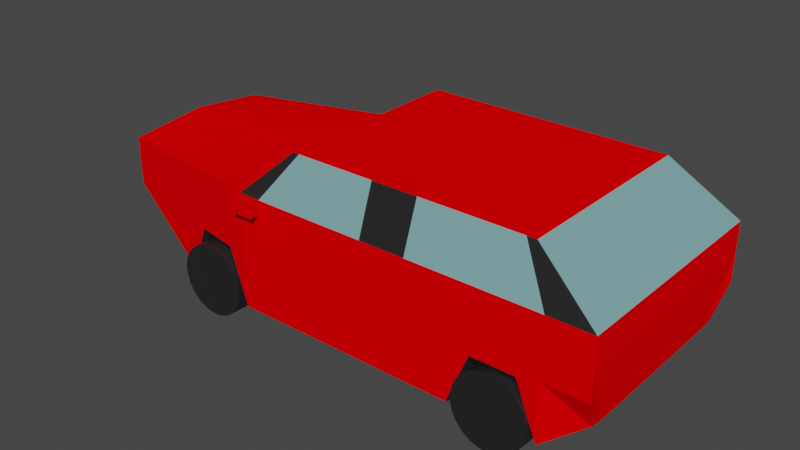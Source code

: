 # Source: car.blend  (saved by Blender 3.1.7; exported with 4.5.12 LTS)
import bpy
from mathutils import Matrix  # noqa: F401  (used for matrix-valued properties, if any)

bpy.ops.wm.read_factory_settings(use_empty=True)
scene = bpy.context.scene
scene.name = 'Scene'

# ---- collections
col_collection = bpy.data.collections.new('Collection'); scene.collection.children.link(col_collection)

# ---- materials (node trees are filled in below, after node groups)
mat_x = bpy.data.materials.new('マテリアル')
mat_x.use_transparent_shadow = False
mat_x.diffuse_color = (1.0, 0.0, 0.001493, 1.0)
mat_x.roughness = 0.2463
mat_x.metallic = 1.0
mat_001 = bpy.data.materials.new('マテリアル.001')
mat_001.use_transparent_shadow = False
mat_002 = bpy.data.materials.new('マテリアル.002')
mat_002.use_transparent_shadow = False
mat_003 = bpy.data.materials.new('マテリアル.003')
mat_003.use_transparent_shadow = False

# ---- material node trees
mat_001.use_nodes = True; mat_001.node_tree.nodes.clear()
_N = mat_001.node_tree.nodes; _L = mat_001.node_tree.links
n0 = _N.new('ShaderNodeBsdfPrincipled'); n0.name = 'Principled BSDF'; n0.location = (10, 300)
n0.distribution = 'GGX'
n0.inputs[0].default_value = (0.01718, 0.01611, 0.01695, 1.0)
n0.inputs[3].default_value = 1.45
n0.inputs[27].default_value = (0.0, 0.0, 0.0, 1.0)
n0.inputs[28].default_value = 1.0
n1 = _N.new('ShaderNodeOutputMaterial'); n1.name = 'Material Output'; n1.location = (300, 300)
_L.new(n0.outputs[0], n1.inputs[0])
n1.is_active_output = True
mat_002.use_nodes = True; mat_002.node_tree.nodes.clear()
_N = mat_002.node_tree.nodes; _L = mat_002.node_tree.links
n0 = _N.new('ShaderNodeBsdfPrincipled'); n0.name = 'Principled BSDF'; n0.location = (10, 300)
n0.distribution = 'GGX'
n0.subsurface_method = 'RANDOM_WALK_SKIN'
n0.inputs[0].default_value = (0.3914, 0.7725, 0.8, 1.0)
n0.inputs[1].default_value = 0.5
n0.inputs[2].default_value = 0.0
n0.inputs[3].default_value = 1.45
n0.inputs[27].default_value = (0.0, 0.0, 0.0, 1.0)
n0.inputs[28].default_value = 1.0
n1 = _N.new('ShaderNodeOutputMaterial'); n1.name = 'Material Output'; n1.location = (300, 300)
_L.new(n0.outputs[0], n1.inputs[0])
n1.is_active_output = True
mat_003.use_nodes = True; mat_003.node_tree.nodes.clear()
_N = mat_003.node_tree.nodes; _L = mat_003.node_tree.links
n0 = _N.new('ShaderNodeBsdfPrincipled'); n0.name = 'Principled BSDF'; n0.location = (10, 300)
n0.distribution = 'GGX'
n0.subsurface_method = 'RANDOM_WALK_SKIN'
n0.inputs[1].default_value = 1.0
n0.inputs[2].default_value = 0.0
n0.inputs[3].default_value = 1.45
n0.inputs[27].default_value = (0.0, 0.0, 0.0, 1.0)
n0.inputs[28].default_value = 1.0
n1 = _N.new('ShaderNodeOutputMaterial'); n1.name = 'Material Output'; n1.location = (300, 300)
_L.new(n0.outputs[0], n1.inputs[0])
n1.is_active_output = True

# ---- world
world_world = bpy.data.worlds.new('World'); scene.world = world_world
world_world.use_nodes = True; world_world.node_tree.nodes.clear()
_N = world_world.node_tree.nodes; _L = world_world.node_tree.links
n0 = _N.new('ShaderNodeOutputWorld'); n0.name = 'World Output'; n0.location = (300, 300)
n1 = _N.new('ShaderNodeBackground'); n1.name = 'Background'; n1.location = (10, 300)
n1.inputs[0].default_value = (0.05088, 0.05088, 0.05088, 1.0)
_L.new(n1.outputs[0], n0.inputs[0])
n0.is_active_output = True
world_world.color = (0.05088, 0.05088, 0.05088)
world_world.use_sun_shadow = False
world_world.sun_shadow_jitter_overblur = 0.0

# ---- meshes
me_x = bpy.data.meshes.new('立方体')
me_x.from_pydata([(-0.8656, -0.3965, -0.4333), (-1.0, -0.3965, 0.8539), (-0.9522, 1.043, -0.2648), (-1.0, 1.0, 1.0), (1.0, -1.0, -1.0), (1.0, -1.0, 1.0), (1.0, 1.0, -1.0), (-1.0, -0.3965, 0.0), (0.0, 1.0, -1.0), (0.0, 1.0, 1.0), (0.0, -1.0, -1.0), (0.0, -1.0, 1.0), (0.2799, 1.0, 1.819), (1.0, 1.0, 1.819), (1.0, -0.7143, 1.819), (0.2799, -0.7143, 1.819), (1.941, 1.0, 1.0), (1.905, 1.0, -0.5969), (1.905, -0.7032, -0.5651), (1.941, -1.0, 1.0), (1.598, 1.0, 1.819), (1.598, -0.7143, 1.819), (-1.0, 2.329, 0.8539), (-0.8656, 2.346, -0.4333), (0.0, 2.958, -1.0), (0.0, 2.958, 1.0), (1.0, 2.958, 1.0), (1.0, 2.958, -1.0), (1.941, 2.958, 1.0), (0.2799, 2.677, 1.819), (1.0, 2.677, 1.819), (1.905, 2.661, -0.5651), (1.598, 2.677, 1.819), (-1.0, 1.0, 0.0), (1.0, -1.0, 0.0), (0.0, -1.0, 0.0), (1.941, -1.0, 0.0), (-1.0, 2.346, 0.0), (1.0, 2.958, 0.0), (0.0, 2.958, 0.0), (1.941, 2.958, 0.0), (-1.0, -0.3965, 0.4606), (-1.0, 1.0, 0.5), (1.0, -1.0, 0.5), (0.0, -1.0, 0.5), (1.941, 1.0, 0.5), (1.941, -1.0, 0.5), (-1.0, 2.346, 0.4606), (1.0, 2.958, 0.5), (0.0, 2.958, 0.5), (1.941, 2.958, 0.5), (1.471, 2.958, 1.0), (1.471, 2.958, 0.0), (1.471, 2.677, 1.819), (1.471, -0.7143, 1.819), (1.471, -1.0, 1.0), (1.471, 2.958, -0.08909), (1.471, -0.995, -0.08714), (1.471, 1.0, 1.819), (1.471, 1.0, -1.0), (0.5, -1.0, -1.0), (0.5, 1.0, -1.0), (0.5, -1.0, 1.0), (0.5, 1.0, 1.819), (0.5, -0.7143, 1.819), (0.5, 2.958, 1.0), (0.5, 2.958, -1.0), (0.5, 2.677, 1.819), (0.5, 2.958, 0.0), (0.5, -1.0, 0.0), (0.5, 2.958, 0.5), (0.5, -1.0, 0.5), (0.25, 1.0, -1.0), (0.25, -1.0, 1.0), (0.3707, -0.7143, 1.819), (0.25, 2.958, -0.9956), (0.25, -1.0, 0.0), (0.25, -1.0, 0.5), (0.2507, -0.999, -1.002), (0.3707, 1.0, 1.819), (0.25, 2.958, 1.0), (0.3707, 2.677, 1.819), (0.25, 2.958, 0.0), (0.25, 2.958, 0.5), (0.125, 1.0, -1.0), (0.125, -1.0, 1.0), (0.3155, -0.7143, 1.819), (0.125, 2.958, -0.9956), (0.125, -1.0, 0.0), (0.125, -1.0, 0.5), (0.1251, -1.003, -1.0), (0.3155, 1.0, 1.819), (0.125, 2.958, 1.0), (0.3155, 2.677, 1.819), (0.125, 2.958, 0.0), (0.125, 2.958, 0.5), (-1.0, -0.3965, 0.7106), (-1.0, 1.0, 0.75), (1.0, -1.0, 0.75), (0.0, -1.0, 0.75), (1.941, 1.0, 0.75), (1.941, -1.0, 0.75), (-1.0, 2.346, 0.7106), (1.0, 2.958, 0.75), (0.0, 2.958, 0.75), (1.941, 2.958, 0.75), (0.5, 2.958, 0.75), (0.5, -1.0, 0.75), (0.25, 2.958, 0.75), (0.25, -1.0, 0.75), (0.125, 2.958, 0.75), (0.125, -1.0, 0.75), (0.125, -1.193, 1.0), (0.0, -1.193, 1.0), (0.0, -1.193, 0.75), (0.125, -1.193, 0.75), (0.0, 3.132, 1.0), (0.125, 3.132, 1.0), (0.0, 3.132, 0.75), (0.125, 3.132, 0.75), (1.471, -1.0, 0.0), (1.471, -1.0, 0.5), (1.471, 2.958, 0.5), (1.471, -1.0, 0.75), (1.471, 2.958, 0.75), (1.547, 1.0, 1.819), (1.706, -1.0, -1.0), (1.706, 2.958, 1.0), (1.547, 2.677, 1.819), (1.706, 2.958, 0.0), (1.706, -1.0, 0.0), (1.706, 1.0, -1.0), (1.547, -0.7143, 1.819), (1.706, -1.0, 0.5), (1.706, 2.958, 0.5), (1.706, 2.958, -1.0), (1.706, -1.0, 1.0), (1.706, -1.0, 0.75), (1.706, 2.958, 0.75), (1.235, 2.958, 0.0), (1.235, 1.0, -1.0), (1.235, -1.0, 1.0), (1.235, -0.7143, 1.819), (1.235, 2.958, -1.0), (1.235, 2.958, 0.75), (1.235, 2.958, 0.5), (1.235, 2.677, 1.819), (1.235, -1.0, 0.5), (1.235, -1.0, 0.0), (1.235, -1.0, -1.0), (1.235, 1.0, 1.819), (1.235, 2.958, 1.0), (1.235, -1.0, 0.75), (1.618, 2.622, -0.3675), (1.618, 3.013, -0.3676), (1.588, 2.622, -0.2881), (1.588, 3.013, -0.2882), (1.554, 2.622, -0.2291), (1.554, 3.013, -0.2292), (1.517, 2.622, -0.1927), (1.517, 3.013, -0.1929), (1.478, 2.622, -0.1805), (1.478, 3.013, -0.1806), (1.643, 3.013, -0.4644), (1.643, 2.622, -0.4643), (1.661, 3.013, -0.5749), (1.661, 2.622, -0.5747), (1.672, 3.013, -0.6947), (1.672, 2.622, -0.6946), (1.676, 3.013, -0.8193), (1.676, 2.622, -0.8192), (1.672, 3.013, -0.9439), (1.672, 2.622, -0.9438), (1.661, 3.013, -1.064), (1.661, 2.622, -1.064), (1.643, 3.013, -1.174), (1.643, 2.622, -1.174), (1.618, 3.013, -1.271), (1.618, 2.622, -1.271), (1.588, 3.013, -1.35), (1.588, 2.622, -1.35), (1.554, 3.013, -1.409), (1.554, 2.622, -1.409), (1.517, 3.013, -1.446), (1.517, 2.622, -1.446), (1.478, 3.013, -1.458), (1.478, 2.622, -1.458), (1.44, 3.013, -1.446), (1.44, 2.622, -1.446), (1.403, 3.013, -1.409), (1.403, 2.622, -1.409), (1.369, 3.013, -1.35), (1.369, 2.622, -1.35), (1.339, 3.013, -1.271), (1.339, 2.622, -1.271), (1.314, 3.013, -1.174), (1.314, 2.622, -1.174), (1.296, 3.013, -1.064), (1.296, 2.622, -1.064), (1.285, 3.013, -0.9439), (1.285, 2.622, -0.9438), (1.281, 3.013, -0.8193), (1.281, 2.622, -0.8192), (1.285, 3.013, -0.6947), (1.285, 2.622, -0.6946), (1.296, 3.013, -0.5749), (1.296, 2.622, -0.5747), (1.314, 3.013, -0.4644), (1.314, 2.622, -0.4643), (1.339, 3.013, -0.3676), (1.339, 2.622, -0.3675), (1.369, 3.013, -0.2882), (1.369, 2.622, -0.2881), (1.403, 3.013, -0.2292), (1.403, 2.622, -0.2291), (1.44, 3.013, -0.1929), (1.44, 2.622, -0.1927), (-0.9522, 0.3445, -0.2648), (-1.0, 0.3018, 0.9269), (1.0, 0.0, -1.0), (0.0, 0.0, 1.0), (0.0, 0.0, -1.0), (1.0, 0.1429, 1.819), (0.2799, 0.1429, 1.819), (1.905, 0.0, -0.5969), (1.941, 0.0, 1.0), (1.598, 0.1429, 1.819), (-1.0, 0.3018, 0.0), (1.941, 0.0, 0.5), (-1.0, 0.3018, 0.4803), (0.5, 0.1429, 1.819), (0.5, 0.0, -1.0), (0.25, 0.0, -1.0), (0.3707, 0.1429, 1.819), (0.125, 0.0, -1.0), (0.3155, 0.1429, 1.819), (1.941, 0.0, 0.75), (-1.0, 0.3018, 0.7303), (1.471, 0.1429, 1.819), (1.471, 0.0, -1.0), (1.547, 0.1429, 1.819), (1.706, 0.0, -1.0), (1.235, 0.0, -1.0), (1.235, 0.1429, 1.819), (0.0, 1.979, 1.0), (0.2799, 1.838, 1.819), (1.0, 1.838, 1.819), (-0.9522, 1.716, -0.2648), (-1.0, 1.665, 0.9269), (0.0, 1.979, -1.0), (1.905, 1.979, -0.5969), (1.941, 1.979, 1.0), (1.0, 1.979, -1.0), (1.598, 1.838, 1.819), (-1.0, 1.673, 0.0), (1.941, 1.979, 0.5), (-1.0, 1.673, 0.4803), (0.5, 1.979, -1.0), (0.5, 1.838, 1.819), (0.3707, 1.838, 1.819), (0.25, 1.979, -1.0), (0.3155, 1.838, 1.819), (0.125, 1.979, -1.0), (1.941, 1.979, 0.75), (-1.0, 1.673, 0.7303), (1.471, 1.838, 1.819), (1.471, 1.979, -1.0), (1.706, 1.979, -1.0), (1.547, 1.838, 1.819), (1.235, 1.838, 1.819), (1.235, 1.979, -1.0), (-0.9522, -0.004583, -0.2648), (0.0, -0.5, 1.0), (0.0, -0.5, -1.0), (1.0, -0.2857, 1.819), (0.2799, -0.2857, 1.819), (1.941, -0.5, 1.0), (1.598, -0.2857, 1.819), (1.941, -0.5, 0.5), (0.5, -0.2857, 1.819), (0.5, -0.5, -1.0), (0.251, -0.5, -1.0), (0.3707, -0.2857, 1.819), (0.125, -0.5, -1.0), (0.3155, -0.2857, 1.819), (1.941, -0.5, 0.75), (1.471, -0.5, -1.0), (1.706, -0.5, -1.0), (1.235, -0.5, -1.0), (-1.0, -0.04736, 0.8904), (1.0, -0.5, -1.0), (1.905, -0.5, -0.5969), (-1.0, -0.04736, 0.0), (-1.0, -0.04736, 0.4704), (-1.0, -0.04736, 0.7204), (1.471, -0.2857, 1.819), (1.547, -0.2857, 1.819), (1.235, -0.2857, 1.819), (1.0, 2.258, 1.819), (-1.0, 1.997, 0.8904), (1.905, 2.468, -0.5969), (1.0, 2.468, -1.0), (1.598, 2.258, 1.819), (-1.0, 2.009, 0.0), (1.941, 2.468, 0.5), (-1.0, 2.009, 0.4704), (0.5, 2.468, -1.0), (0.5, 2.258, 1.819), (0.3707, 2.258, 1.819), (0.25, 2.468, -1.0), (0.3155, 2.258, 1.819), (0.125, 2.468, -1.0), (1.941, 2.468, 0.75), (-1.0, 2.009, 0.7204), (1.471, 2.258, 1.819), (1.471, 2.468, -1.0), (1.706, 2.468, -1.0), (1.547, 2.258, 1.819), (1.235, 2.258, 1.819), (1.235, 2.468, -1.0), (0.0, 2.468, 1.0), (0.2799, 2.258, 1.819), (-0.9522, 2.052, -0.2648), (0.0, 2.468, -1.0), (1.941, 2.468, 1.0), (1.471, -0.6716, -0.1948), (1.471, -1.056, -0.1784), (1.51, -0.6716, -0.2071), (1.51, -1.056, -0.1907), (1.546, -0.6717, -0.2435), (1.546, -1.056, -0.2271), (1.58, -0.672, -0.3026), (1.58, -1.056, -0.2862), (1.61, -0.6723, -0.3821), (1.61, -1.057, -0.3657), (1.635, -0.6727, -0.479), (1.635, -1.057, -0.4626), (1.653, -0.6731, -0.5896), (1.653, -1.058, -0.5731), (1.664, -0.6735, -0.7096), (1.664, -1.058, -0.6931), (1.668, -0.674, -0.8343), (1.668, -1.059, -0.8179), (1.664, -0.6745, -0.9591), (1.664, -1.059, -0.9426), (1.653, -0.675, -1.079), (1.653, -1.059, -1.063), (1.635, -0.6754, -1.19), (1.635, -1.06, -1.173), (1.61, -0.6758, -1.287), (1.61, -1.06, -1.27), (1.58, -0.6761, -1.366), (1.58, -1.061, -1.35), (1.546, -0.6763, -1.425), (1.546, -1.061, -1.409), (1.51, -0.6765, -1.462), (1.51, -1.061, -1.445), (1.471, -0.6765, -1.474), (1.471, -1.061, -1.457), (1.433, -0.6765, -1.462), (1.433, -1.061, -1.445), (1.396, -0.6763, -1.425), (1.396, -1.061, -1.409), (1.362, -0.6761, -1.366), (1.362, -1.061, -1.35), (1.333, -0.6758, -1.287), (1.333, -1.06, -1.27), (1.308, -0.6754, -1.19), (1.308, -1.06, -1.173), (1.29, -0.675, -1.079), (1.29, -1.059, -1.063), (1.279, -0.6745, -0.9591), (1.279, -1.059, -0.9426), (1.275, -0.674, -0.8343), (1.275, -1.059, -0.8179), (1.279, -0.6735, -0.7096), (1.279, -1.058, -0.6931), (1.29, -0.6731, -0.5896), (1.29, -1.058, -0.5731), (1.308, -0.6727, -0.479), (1.308, -1.057, -0.4626), (1.333, -0.6723, -0.3821), (1.333, -1.057, -0.3657), (1.362, -0.672, -0.3026), (1.362, -1.056, -0.2862), (1.396, -0.6717, -0.2435), (1.396, -1.056, -0.2271), (1.433, -0.6716, -0.2071), (1.433, -1.056, -0.1907), (-0.4443, 3.016, -0.8174), (-0.4445, 2.623, -0.8135), (-0.4405, 3.016, -0.6943), (-0.4408, 2.623, -0.6904), (-0.4294, 3.016, -0.576), (-0.4296, 2.623, -0.572), (-0.4113, 3.016, -0.4669), (-0.4115, 2.623, -0.4629), (-0.3869, 3.016, -0.3713), (-0.3872, 2.623, -0.3673), (-0.3572, 3.016, -0.2928), (-0.3575, 2.623, -0.2889), (-0.3234, 3.016, -0.2345), (-0.3236, 2.623, -0.2306), (-0.2866, 3.016, -0.1986), (-0.2869, 2.622, -0.1947), (-0.2484, 3.016, -0.1865), (-0.2487, 2.622, -0.1825), (-0.2102, 3.015, -0.1986), (-0.2105, 2.622, -0.1947), (-0.1735, 3.015, -0.2345), (-0.1737, 2.622, -0.2306), (-0.1396, 3.015, -0.2928), (-0.1399, 2.621, -0.2889), (-0.11, 3.014, -0.3713), (-0.1102, 2.621, -0.3673), (-0.08562, 3.014, -0.4669), (-0.08586, 2.621, -0.4629), (-0.06752, 3.014, -0.576), (-0.06776, 2.621, -0.572), (-0.05638, 3.014, -0.6943), (-0.05662, 2.62, -0.6904), (-0.05261, 3.014, -0.8174), (-0.05286, 2.62, -0.8135), (-0.05638, 3.013, -0.9405), (-0.05662, 2.62, -0.9365), (-0.06752, 3.013, -1.059), (-0.06777, 2.62, -1.055), (-0.08562, 3.013, -1.168), (-0.08586, 2.62, -1.164), (-0.11, 3.014, -1.264), (-0.1102, 2.62, -1.26), (-0.1396, 3.014, -1.342), (-0.1399, 2.62, -1.338), (-0.1735, 3.014, -1.4), (-0.1737, 2.621, -1.396), (-0.2102, 3.014, -1.436), (-0.2105, 2.621, -1.432), (-0.2484, 3.014, -1.448), (-0.2487, 2.621, -1.444), (-0.2866, 3.015, -1.436), (-0.2869, 2.621, -1.432), (-0.3234, 3.015, -1.4), (-0.3236, 2.622, -1.396), (-0.3572, 3.015, -1.342), (-0.3575, 2.622, -1.338), (-0.3869, 3.015, -1.264), (-0.3872, 2.622, -1.26), (-0.4113, 3.016, -1.168), (-0.4115, 2.622, -1.164), (-0.4294, 3.016, -1.059), (-0.4296, 2.623, -1.055), (-0.4405, 3.016, -0.9405), (-0.4408, 2.623, -0.9365), (-0.2563, -0.6115, -0.204), (-0.2563, -1.005, -0.1947), (-0.2182, -0.6115, -0.2161), (-0.2182, -1.005, -0.2068), (-0.1815, -0.6116, -0.252), (-0.1815, -1.005, -0.2427), (-0.1477, -0.6118, -0.3103), (-0.1477, -1.005, -0.301), (-0.1181, -0.6119, -0.3888), (-0.1181, -1.006, -0.3794), (-0.0938, -0.6122, -0.4844), (-0.0938, -1.006, -0.4751), (-0.07574, -0.6124, -0.5935), (-0.07574, -1.006, -0.5841), (-0.06461, -0.6127, -0.7118), (-0.06461, -1.006, -0.7025), (-0.06086, -0.613, -0.8349), (-0.06086, -1.007, -0.8256), (-0.06461, -0.6132, -0.958), (-0.06461, -1.007, -0.9486), (-0.07574, -0.6135, -1.076), (-0.07574, -1.007, -1.067), (-0.0938, -0.6138, -1.185), (-0.0938, -1.007, -1.176), (-0.1181, -0.614, -1.281), (-0.1181, -1.008, -1.272), (-0.1477, -0.6142, -1.359), (-0.1477, -1.008, -1.35), (-0.1815, -0.6143, -1.418), (-0.1815, -1.008, -1.408), (-0.2182, -0.6144, -1.454), (-0.2182, -1.008, -1.444), (-0.2563, -0.6144, -1.466), (-0.2563, -1.008, -1.456), (-0.2945, -0.6144, -1.454), (-0.2945, -1.008, -1.444), (-0.3311, -0.6143, -1.418), (-0.3311, -1.008, -1.408), (-0.3649, -0.6142, -1.359), (-0.3649, -1.008, -1.35), (-0.3946, -0.614, -1.281), (-0.3946, -1.008, -1.272), (-0.4189, -0.6138, -1.185), (-0.4189, -1.007, -1.176), (-0.4369, -0.6135, -1.076), (-0.4369, -1.007, -1.067), (-0.4481, -0.6132, -0.958), (-0.4481, -1.007, -0.9486), (-0.4518, -0.613, -0.8349), (-0.4518, -1.007, -0.8256), (-0.4481, -0.6127, -0.7118), (-0.4481, -1.006, -0.7025), (-0.4369, -0.6124, -0.5935), (-0.4369, -1.006, -0.5841), (-0.4189, -0.6122, -0.4844), (-0.4189, -1.006, -0.4751), (-0.3946, -0.6119, -0.3888), (-0.3946, -1.006, -0.3794), (-0.3649, -0.6118, -0.3103), (-0.3649, -1.005, -0.301), (-0.3311, -0.6116, -0.252), (-0.3311, -1.005, -0.2427), (-0.2945, -0.6115, -0.2161), (-0.2945, -1.005, -0.2068), (1.588, 1.0, -1.0), (1.511, -0.7143, 1.819), (1.588, 2.958, -0.08909), (1.588, -1.0, 1.0), (1.511, 1.0, 1.819), (1.588, -0.995, -0.08714), (1.588, 2.958, 1.0), (1.511, 2.677, 1.819), (1.588, 2.958, 0.0), (1.588, -1.0, 0.0), (1.588, -1.0, 0.5), (1.588, 2.958, 0.5), (1.588, -1.0, 0.75), (1.588, 2.958, 0.75), (1.588, 0.0, -1.0), (1.511, 0.1429, 1.819), (1.511, 1.838, 1.819), (1.588, 1.979, -1.0), (1.588, -0.5, -1.0), (1.511, -0.2857, 1.819), (1.511, 2.258, 1.819), (1.588, 2.468, -1.0), (1.353, 2.958, 0.0), (1.353, 2.958, 0.75), (1.353, 2.958, 0.5), (1.353, 2.677, 1.819), (1.353, -1.0, 0.5), (1.353, -1.0, 0.0), (1.353, -0.995, -0.08714), (1.353, 1.0, 1.819), (1.353, 2.958, 1.0), (1.353, -1.0, 0.75), (1.353, 1.0, -1.0), (1.353, -1.0, 1.0), (1.353, -0.7143, 1.819), (1.353, 2.958, -0.08909), (1.353, 0.0, -1.0), (1.353, 0.1429, 1.819), (1.353, 1.979, -1.0), (1.353, 1.838, 1.819), (1.353, -0.5, -1.0), (1.353, -0.2857, 1.819), (1.353, 2.468, -1.0), (1.353, 2.258, 1.819), (0.75, -1.0, -1.0), (0.75, 1.0, 1.819), (0.75, 2.958, 1.0), (0.75, 2.677, 1.819), (0.75, 2.958, 0.0), (0.75, 2.958, 0.5), (0.75, 1.0, -1.0), (0.75, -1.0, 1.0), (0.75, -0.7143, 1.819), (0.75, 2.958, -1.0), (0.75, -1.0, 0.0), (0.75, -1.0, 0.5), (0.75, -1.0, 0.75), (0.75, 2.958, 0.75), (0.75, 0.1429, 1.819), (0.75, 0.0, -1.0), (0.75, 1.979, -1.0), (0.75, 1.838, 1.819), (0.75, -0.2857, 1.819), (0.75, -0.5, -1.0), (0.75, 2.468, -1.0), (0.75, 2.258, 1.819), (0.3754, -0.9956, -1.002), (0.4353, 1.0, 1.819), (0.375, 2.958, 1.0), (0.4353, 2.677, 1.819), (0.375, 2.958, 0.0), (0.375, 2.958, 0.5), (0.375, 1.0, -1.0), (0.375, -1.0, 1.0), (0.4353, -0.7143, 1.819), (0.375, 2.958, -0.9956), (0.375, -1.0, 0.0), (0.375, -1.0, 0.5), (0.375, -1.0, 0.75), (0.375, 2.958, 0.75), (0.4353, 0.1429, 1.819), (0.375, 0.0, -1.0), (0.375, 1.979, -1.0), (0.4353, 1.838, 1.819), (0.4353, -0.2857, 1.819), (0.3739, -0.5, -1.0), (0.375, 2.468, -1.0), (0.4353, 2.258, 1.819), (-0.5, 1.0, -1.0), (-0.5, -0.6982, 0.9269), (-0.5, 1.0, 1.0), (-0.5, -0.6982, -1.0), (-0.5, 2.652, -1.0), (-0.5, 2.643, 0.9269), (-0.5, 2.652, 0.0), (-0.5, -0.6982, 0.0), (-0.5, 2.652, 0.4803), (-0.5, -0.6982, 0.4803), (-0.5, 2.652, 0.7303), (-0.5, -0.6982, 0.7303), (-0.5, 0.1509, -1.0), (-0.5, 0.1509, 0.9635), (-0.5, 1.822, 0.9635), (-0.5, 1.826, -1.0), (-0.5, -0.2737, -1.0), (-0.5, -0.2737, 0.9452), (-0.5, 2.233, 0.9452), (-0.5, 2.239, -1.0), (-0.25, 1.0, 1.0), (-0.25, -0.8491, -0.09121), (-0.25, 2.801, 0.9635), (-0.25, 2.805, 0.0), (-0.25, 2.805, 0.4901), (-0.25, 2.805, 0.7401), (-0.25, 0.07544, 0.9817), (-0.25, 1.902, -1.0), (-0.25, -0.3868, 0.9726), (-0.25, 2.354, -1.0), (-0.25, 1.0, -1.0), (-0.25, -0.8491, 0.9635), (-0.25, 2.805, -0.09121), (-0.25, -0.8491, 0.0), (-0.25, -0.8491, 0.4901), (-0.25, -0.8491, 0.7401), (-0.25, 0.07544, -1.0), (-0.25, 1.9, 0.9817), (-0.25, -0.3868, -1.0), (-0.25, 2.35, 0.9726), (-0.125, 1.0, 1.0), (-0.125, -0.9246, -0.09121), (-0.125, 2.879, 0.9817), (-0.125, 2.881, 0.0), (-0.125, 2.881, 0.4951), (-0.125, 2.881, 0.7451), (-0.125, 0.03772, 0.9909), (-0.125, 1.941, -1.0), (-0.125, -0.4434, 0.9863), (-0.125, 2.411, -1.0), (-0.125, 1.0, -1.0), (-0.125, -0.9246, 0.9817), (-0.125, 2.881, -0.09121), (-0.125, -0.9246, 0.0), (-0.125, -0.9246, 0.4951), (-0.125, -0.9246, 0.7451), (-0.125, 0.03772, -1.0), (-0.125, 1.94, 0.9909), (-0.125, -0.4434, -1.0), (-0.125, 2.409, 0.9863), (-0.375, 1.0, -1.0), (-0.375, -0.7737, 0.9452), (-0.375, 2.728, -0.09121), (-0.375, -0.7737, 0.0), (-0.375, -0.7737, 0.4852), (-0.375, -0.7737, 0.7352), (-0.375, 0.1132, -1.0), (-0.375, 1.861, 0.9726), (-0.375, -0.3303, -1.0), (-0.375, 2.292, 0.9589), (-0.375, 1.0, 1.0), (-0.375, -0.7737, -0.09121), (-0.375, 2.722, 0.9452), (-0.375, 2.728, 0.0), (-0.375, 2.728, 0.4852), (-0.375, 2.728, 0.7352), (-0.375, 0.1132, 0.9726), (-0.375, 1.864, -1.0), (-0.375, -0.3303, 0.9589), (-0.375, 2.296, -1.0)], [], [(237, 218, 3, 97), (547, 542, 53, 51), (624, 322, 23, 609), (616, 606, 1, 96), (580, 290, 4, 561), (622, 289, 1, 606), (320, 321, 29, 25), (663, 273, 10, 646), (111, 85, 112, 115), (582, 298, 30, 564), (284, 275, 15, 86), (568, 5, 14, 569), (313, 299, 22, 102), (272, 11, 15, 275), (285, 276, 19, 101), (225, 16, 20, 226), (130, 126, 18, 36), (241, 131, 17, 224), (132, 136, 19, 21), (296, 132, 21, 277), (574, 563, 26, 103), (127, 128, 32, 28), (138, 127, 28, 105), (650, 647, 25, 104), (92, 25, 29, 93), (319, 301, 27, 143), (311, 323, 24, 87), (317, 302, 32, 128), (302, 324, 28, 32), (664, 320, 25, 647), (657, 648, 39, 24), (135, 129, 40, 31), (570, 565, 38, 27), (133, 130, 36, 46), (541, 540, 124, 122), (322, 303, 37, 23), (608, 612, 7, 0), (538, 315, 56, 519), (217, 227, 33, 2), (312, 304, 50, 105), (137, 133, 46, 101), (648, 649, 49, 39), (129, 134, 50, 40), (565, 566, 48, 38), (550, 548, 123, 55), (303, 305, 47, 37), (88, 89, 44, 35), (612, 614, 41, 7), (227, 229, 42, 33), (558, 551, 54, 295), (551, 550, 55, 54), (543, 544, 120, 121), (552, 539, 52, 56), (560, 314, 53, 542), (539, 541, 122, 52), (540, 547, 51, 124), (548, 543, 121, 123), (571, 572, 71, 69), (587, 588, 70, 68), (561, 571, 69, 60), (592, 587, 68, 66), (581, 306, 66, 570), (563, 65, 67, 564), (596, 585, 65, 106), (590, 62, 64, 591), (579, 279, 64, 569), (604, 307, 67, 586), (573, 568, 62, 107), (602, 280, 60, 583), (283, 281, 78, 90), (310, 308, 81, 93), (85, 73, 74, 86), (110, 92, 80, 108), (87, 94, 82, 75), (94, 95, 83, 82), (593, 594, 77, 76), (603, 309, 75, 592), (585, 80, 81, 586), (601, 282, 74, 591), (595, 590, 73, 109), (39, 49, 95, 94), (24, 39, 94, 87), (92, 110, 119, 117), (11, 85, 86, 15), (321, 310, 93, 29), (273, 283, 90, 10), (76, 77, 89, 88), (309, 311, 87, 75), (80, 92, 93, 81), (282, 284, 86, 74), (109, 73, 85, 111), (77, 109, 111, 89), (49, 104, 110, 95), (594, 595, 109, 77), (95, 110, 108, 83), (572, 573, 107, 71), (588, 596, 106, 70), (136, 137, 101, 19), (324, 312, 105, 28), (649, 650, 104, 49), (134, 138, 105, 50), (566, 574, 103, 48), (278, 285, 101, 46), (305, 313, 102, 47), (89, 111, 99, 44), (614, 616, 96, 41), (229, 237, 97, 42), (115, 112, 113, 114), (99, 111, 115, 114), (85, 11, 113, 112), (11, 99, 114, 113), (118, 116, 117, 119), (104, 25, 116, 118), (25, 92, 117, 116), (110, 104, 118, 119), (304, 300, 31, 40, 50), (553, 549, 59, 239), (544, 545, 57, 120), (528, 530, 138, 134), (520, 529, 137, 136), (525, 528, 134, 129), (529, 527, 133, 137), (300, 316, 135, 31), (527, 526, 130, 133), (519, 525, 129, 135), (537, 317, 128, 524), (530, 523, 127, 138), (523, 524, 128, 127), (536, 518, 132, 296), (518, 520, 136, 132), (531, 517, 131, 241), (526, 522, 126, 130), (34, 4, 149, 148), (219, 6, 140, 242), (98, 43, 147, 152), (103, 26, 151, 144), (38, 48, 145, 139), (298, 318, 146, 30), (27, 38, 139, 143), (43, 34, 148, 147), (14, 5, 141, 142), (274, 14, 142, 297), (5, 98, 152, 141), (48, 103, 144, 145), (559, 319, 143, 552), (26, 30, 146, 151), (162, 161, 159, 160), (160, 159, 157, 158), (158, 157, 155, 156), (156, 155, 153, 154), (154, 153, 164, 163), (163, 164, 166, 165), (165, 166, 168, 167), (167, 168, 170, 169), (169, 170, 172, 171), (171, 172, 174, 173), (173, 174, 176, 175), (175, 176, 178, 177), (177, 178, 180, 179), (179, 180, 182, 181), (181, 182, 184, 183), (183, 184, 186, 185), (185, 186, 188, 187), (187, 188, 190, 189), (189, 190, 192, 191), (191, 192, 194, 193), (193, 194, 196, 195), (195, 196, 198, 197), (197, 198, 200, 199), (199, 200, 202, 201), (201, 202, 204, 203), (203, 204, 206, 205), (205, 206, 208, 207), (207, 208, 210, 209), (209, 210, 212, 211), (211, 212, 214, 213), (162, 160, 158, 156, 154, 163, 165, 167, 169, 171, 173, 175, 177, 179, 181, 183, 185, 187, 189, 191, 193, 195, 197, 199, 201, 203, 205, 207, 209, 211, 213, 215), (213, 214, 216, 215), (215, 216, 161, 162), (159, 161, 216, 214, 212, 210, 208, 206, 204, 202, 200, 198, 196, 194, 192, 190, 188, 186, 184, 182, 180, 178, 176, 174, 172, 170, 168, 166, 164, 153, 155, 157), (593, 583, 60, 69), (13, 222, 243, 150), (290, 219, 242, 288), (535, 531, 241, 287), (521, 532, 240, 125), (557, 553, 239, 286), (291, 224, 228, 278), (293, 294, 237, 229), (45, 100, 236, 228), (79, 91, 235, 233), (8, 84, 234, 221), (584, 79, 233, 597), (84, 72, 232, 234), (589, 61, 231, 598), (562, 63, 230, 575), (546, 554, 238, 58), (292, 293, 229, 227), (271, 292, 227, 217), (125, 240, 226, 20), (287, 241, 224, 291), (276, 225, 226, 277), (100, 16, 225, 236), (9, 220, 223, 12), (91, 12, 223, 235), (655, 8, 221, 661), (607, 3, 218, 618), (567, 6, 219, 576), (294, 289, 218, 237), (549, 140, 270, 555), (13, 150, 269, 246), (521, 125, 268, 533), (17, 131, 267, 250), (224, 17, 250, 255, 45, 228), (42, 97, 264, 256), (16, 100, 263, 251), (72, 84, 262, 260), (12, 91, 261, 245), (589, 72, 260, 599), (91, 79, 259, 261), (584, 63, 258, 600), (567, 61, 257, 577), (546, 58, 265, 556), (33, 42, 256, 254), (100, 45, 255, 263), (517, 59, 266, 534), (2, 33, 254, 247), (645, 9, 244, 662), (20, 16, 251, 253), (125, 20, 253, 268), (84, 8, 249, 262), (140, 6, 252, 270), (97, 3, 248, 264), (562, 13, 246, 578), (9, 12, 245, 244), (605, 2, 247, 620), (96, 1, 289, 294), (19, 276, 277, 21), (126, 287, 291, 18), (0, 7, 292, 271), (7, 41, 293, 292), (41, 96, 294, 293), (18, 291, 278, 46, 36), (545, 557, 286, 57), (522, 535, 287, 126), (4, 290, 288, 149), (222, 274, 297, 243), (532, 536, 296, 240), (228, 236, 285, 278), (233, 235, 284, 282), (221, 234, 283, 273), (597, 233, 282, 601), (234, 232, 281, 283), (598, 231, 280, 602), (575, 230, 279, 579), (554, 558, 295, 238), (240, 296, 277, 226), (236, 225, 276, 285), (220, 272, 275, 223), (235, 223, 275, 284), (661, 221, 273, 663), (618, 218, 289, 622), (576, 219, 290, 580), (555, 270, 319, 559), (246, 269, 318, 298), (533, 268, 317, 537), (250, 267, 316, 300), (255, 250, 300, 304), (256, 264, 313, 305), (251, 263, 312, 324), (260, 262, 311, 309), (245, 261, 310, 321), (599, 260, 309, 603), (261, 259, 308, 310), (600, 258, 307, 604), (577, 257, 306, 581), (556, 265, 314, 560), (254, 256, 305, 303), (263, 255, 304, 312), (534, 266, 315, 538), (247, 254, 303, 322), (662, 244, 320, 664), (253, 251, 324, 302), (268, 253, 302, 317), (262, 249, 323, 311), (270, 252, 301, 319), (264, 248, 299, 313), (578, 246, 298, 582), (244, 245, 321, 320), (620, 247, 322, 624), (325, 326, 328, 327), (429, 430, 432, 431), (407, 408, 410, 409), (327, 328, 330, 329), (427, 428, 430, 429), (329, 330, 332, 331), (331, 332, 334, 333), (405, 406, 408, 407), (333, 334, 336, 335), (425, 426, 428, 427), (335, 336, 338, 337), (337, 338, 340, 339), (403, 404, 406, 405), (339, 340, 342, 341), (423, 424, 426, 425), (341, 342, 344, 343), (343, 344, 346, 345), (401, 402, 404, 403), (345, 346, 348, 347), (421, 422, 424, 423), (347, 348, 350, 349), (349, 350, 352, 351), (399, 400, 402, 401), (351, 352, 354, 353), (419, 420, 422, 421), (353, 354, 356, 355), (355, 356, 358, 357), (397, 398, 400, 399), (357, 358, 360, 359), (417, 418, 420, 419), (359, 360, 362, 361), (361, 362, 364, 363), (395, 396, 398, 397), (363, 364, 366, 365), (415, 416, 418, 417), (365, 366, 368, 367), (367, 368, 370, 369), (393, 394, 396, 395), (369, 370, 372, 371), (413, 414, 416, 415), (371, 372, 374, 373), (373, 374, 376, 375), (391, 392, 394, 393), (375, 376, 378, 377), (411, 412, 414, 413), (377, 378, 380, 379), (379, 380, 382, 381), (389, 390, 392, 391), (381, 382, 384, 383), (409, 410, 412, 411), (383, 384, 386, 385), (328, 326, 388, 386, 384, 382, 380, 378, 376, 374, 372, 370, 368, 366, 364, 362, 360, 358, 356, 354, 352, 350, 348, 346, 344, 342, 340, 338, 336, 334, 332, 330), (385, 386, 388, 387), (387, 388, 326, 325), (325, 327, 329, 331, 333, 335, 337, 339, 341, 343, 345, 347, 349, 351, 353, 355, 357, 359, 361, 363, 365, 367, 369, 371, 373, 375, 377, 379, 381, 383, 385, 387), (431, 432, 434, 433), (433, 434, 436, 435), (435, 436, 438, 437), (437, 438, 440, 439), (439, 440, 442, 441), (441, 442, 444, 443), (443, 444, 446, 445), (445, 446, 448, 447), (447, 448, 450, 449), (409, 411, 413, 415, 417, 419, 421, 423, 425, 427, 429, 431, 433, 435, 437, 439, 441, 443, 445, 447, 449, 451, 389, 391, 393, 395, 397, 399, 401, 403, 405, 407), (449, 450, 452, 451), (451, 452, 390, 389), (432, 430, 428, 426, 424, 422, 420, 418, 416, 414, 412, 410, 408, 406, 404, 402, 400, 398, 396, 394, 392, 390, 452, 450, 448, 446, 444, 442, 440, 438, 436, 434), (453, 454, 456, 455), (455, 456, 458, 457), (457, 458, 460, 459), (459, 460, 462, 461), (461, 462, 464, 463), (463, 464, 466, 465), (465, 466, 468, 467), (467, 468, 470, 469), (469, 470, 472, 471), (471, 472, 474, 473), (473, 474, 476, 475), (475, 476, 478, 477), (477, 478, 480, 479), (479, 480, 482, 481), (481, 482, 484, 483), (483, 484, 486, 485), (485, 486, 488, 487), (487, 488, 490, 489), (489, 490, 492, 491), (491, 492, 494, 493), (493, 494, 496, 495), (495, 496, 498, 497), (497, 498, 500, 499), (499, 500, 502, 501), (501, 502, 504, 503), (503, 504, 506, 505), (505, 506, 508, 507), (507, 508, 510, 509), (509, 510, 512, 511), (511, 512, 514, 513), (456, 454, 516, 514, 512, 510, 508, 506, 504, 502, 500, 498, 496, 494, 492, 490, 488, 486, 484, 482, 480, 478, 476, 474, 472, 470, 468, 466, 464, 462, 460, 458), (513, 514, 516, 515), (515, 516, 454, 453), (453, 455, 457, 459, 461, 463, 465, 467, 469, 471, 473, 475, 477, 479, 481, 483, 485, 487, 489, 491, 493, 495, 497, 499, 501, 503, 505, 507, 509, 511, 513, 515), (267, 534, 538, 316), (265, 533, 537, 314), (238, 295, 536, 532), (57, 286, 535, 522), (131, 517, 534, 267), (58, 521, 533, 265), (58, 238, 532, 521), (286, 239, 531, 535), (120, 57, 522, 526), (239, 59, 517, 531), (54, 55, 520, 518), (295, 54, 518, 536), (51, 53, 524, 523), (124, 51, 523, 530), (314, 537, 524, 53), (56, 52, 525, 519), (121, 120, 526, 527), (123, 121, 527, 529), (52, 122, 528, 525), (55, 123, 529, 520), (122, 124, 530, 528), (316, 538, 519, 135), (269, 556, 560, 318), (266, 555, 559, 315), (243, 297, 558, 554), (149, 288, 557, 545), (150, 546, 556, 269), (59, 549, 555, 266), (150, 243, 554, 546), (288, 242, 553, 557), (315, 559, 552, 56), (148, 149, 545, 544), (242, 140, 549, 553), (152, 147, 543, 548), (144, 151, 547, 540), (139, 145, 541, 539), (318, 560, 542, 146), (143, 139, 539, 552), (147, 148, 544, 543), (142, 141, 550, 551), (297, 142, 551, 558), (141, 152, 548, 550), (145, 144, 540, 541), (151, 146, 542, 547), (258, 578, 582, 307), (252, 577, 581, 301), (231, 576, 580, 280), (222, 575, 579, 274), (63, 562, 578, 258), (6, 567, 577, 252), (61, 567, 576, 231), (13, 562, 575, 222), (70, 106, 574, 566), (43, 98, 573, 572), (98, 5, 568, 573), (274, 579, 569, 14), (26, 563, 564, 30), (301, 581, 570, 27), (4, 34, 571, 561), (34, 43, 572, 571), (68, 70, 566, 565), (66, 68, 565, 570), (106, 65, 563, 574), (62, 568, 569, 64), (307, 582, 564, 67), (280, 580, 561, 60), (259, 600, 604, 308), (257, 599, 603, 306), (232, 598, 602, 281), (230, 597, 601, 279), (79, 584, 600, 259), (61, 589, 599, 257), (72, 589, 598, 232), (63, 584, 597, 230), (88, 35, 10, 90, 78, 583, 593, 76), (83, 108, 596, 588), (71, 107, 595, 594), (107, 62, 590, 595), (279, 601, 591, 64), (65, 585, 586, 67), (306, 603, 592, 66), (69, 71, 594, 593), (281, 602, 583, 78), (308, 604, 586, 81), (73, 590, 591, 74), (108, 80, 585, 596), (75, 82, 587, 592), (82, 83, 588, 587), (682, 620, 624, 684), (248, 619, 623, 299), (681, 618, 622, 683), (217, 617, 621, 271), (665, 605, 620, 682), (3, 607, 619, 248), (675, 607, 618, 681), (2, 605, 617, 217), (669, 670, 616, 614), (47, 102, 615, 613), (668, 669, 614, 612), (37, 47, 613, 611), (676, 668, 612, 608), (23, 37, 611, 609), (299, 623, 610, 22), (102, 22, 610, 615), (271, 621, 608, 0), (683, 622, 606, 666), (670, 666, 606, 616), (684, 624, 609, 667), (654, 634, 637, 657), (660, 656, 636, 640), (653, 633, 636, 656), (646, 658, 638, 626), (658, 659, 639, 638), (659, 660, 640, 639), (645, 625, 631, 651), (655, 635, 632, 652), (651, 631, 633, 653), (652, 632, 634, 654), (672, 642, 644, 674), (671, 641, 643, 673), (675, 625, 642, 672), (665, 635, 641, 671), (679, 680, 630, 629), (678, 679, 629, 628), (667, 678, 628, 637), (674, 644, 627, 677), (680, 677, 627, 630), (673, 643, 626, 676), (249, 652, 654, 323), (220, 651, 653, 272), (8, 655, 652, 249), (9, 645, 651, 220), (44, 99, 660, 659), (35, 44, 659, 658), (10, 35, 658, 646), (272, 653, 656, 11), (99, 11, 656, 660), (323, 654, 657, 24), (642, 662, 664, 644), (641, 661, 663, 643), (625, 645, 662, 642), (635, 655, 661, 641), (629, 630, 650, 649), (628, 629, 649, 648), (637, 628, 648, 657), (644, 664, 647, 627), (630, 627, 647, 650), (643, 663, 646, 626), (621, 673, 676, 608), (615, 610, 677, 680), (623, 674, 677, 610), (609, 611, 678, 667), (611, 613, 679, 678), (613, 615, 680, 679), (605, 665, 671, 617), (607, 675, 672, 619), (617, 671, 673, 621), (619, 672, 674, 623), (634, 684, 667, 637), (640, 636, 666, 670), (633, 683, 666, 636), (626, 638, 668, 676), (638, 639, 669, 668), (639, 640, 670, 669), (625, 675, 681, 631), (635, 665, 682, 632), (631, 681, 683, 633), (632, 682, 684, 634)])
me_x.polygons.foreach_set('material_index', [0, 2, 1, 0, 1, 0, 2, 1, 3, 0, 0, 1, 0, 2, 0, 2, 0, 1, 1, 0, 0, 1, 0, 0, 1, 1, 1, 0, 2, 0, 0, 0, 0, 0, 0, 0, 0, 1, 0, 0, 0, 0, 0, 0, 0, 0, 0, 0, 0, 0, 2, 0, 0, 0, 0, 0, 0, 0, 0, 0, 0, 1, 2, 0, 2, 0, 0, 0, 1, 1, 0, 2, 0, 0, 0, 0, 1, 2, 0, 0, 0, 0, 3, 1, 0, 1, 0, 1, 2, 0, 0, 0, 0, 0, 0, 0, 0, 0, 0, 0, 0, 0, 0, 0, 0, 0, 0, 0, 0, 0, 0, 0, 0, 0, 0, 0, 1, 0, 0, 0, 0, 0, 1, 0, 0, 0, 0, 2, 0, 2, 1, 0, 0, 1, 0, 0, 0, 0, 0, 0, 2, 0, 0, 0, 1, 2, 1, 1, 1, 1, 1, 1, 1, 1, 1, 1, 1, 1, 1, 1, 1, 1, 1, 1, 1, 1, 1, 1, 1, 1, 1, 1, 1, 1, 1, 1, 1, 1, 1, 1, 0, 0, 1, 1, 0, 1, 0, 0, 0, 0, 1, 0, 1, 1, 0, 0, 0, 0, 0, 1, 2, 0, 2, 0, 1, 0, 1, 0, 1, 0, 0, 1, 0, 0, 0, 1, 0, 1, 0, 0, 1, 0, 0, 0, 1, 0, 0, 2, 0, 1, 1, 0, 0, 2, 1, 0, 2, 1, 0, 0, 0, 0, 1, 1, 1, 0, 0, 0, 0, 1, 0, 1, 1, 0, 0, 0, 0, 2, 0, 1, 0, 1, 1, 0, 0, 1, 0, 0, 0, 1, 0, 1, 0, 0, 1, 0, 0, 0, 1, 0, 0, 2, 0, 1, 1, 0, 0, 2, 1, 1, 1, 1, 1, 1, 1, 1, 1, 1, 1, 1, 1, 1, 1, 1, 1, 1, 1, 1, 1, 1, 1, 1, 1, 1, 1, 1, 1, 1, 1, 1, 1, 1, 1, 1, 1, 1, 1, 1, 1, 1, 1, 1, 1, 1, 1, 1, 1, 1, 1, 1, 1, 1, 1, 1, 1, 1, 1, 1, 1, 1, 1, 1, 1, 1, 1, 1, 1, 1, 1, 1, 1, 1, 1, 1, 1, 1, 1, 1, 1, 1, 1, 1, 1, 1, 1, 1, 1, 1, 1, 1, 1, 1, 1, 1, 1, 1, 1, 1, 1, 1, 1, 1, 0, 0, 1, 1, 0, 0, 1, 0, 1, 2, 0, 2, 0, 0, 0, 0, 0, 0, 0, 0, 1, 0, 1, 0, 1, 0, 1, 0, 1, 1, 0, 1, 0, 0, 0, 0, 0, 0, 2, 0, 0, 0, 2, 0, 1, 1, 0, 0, 1, 1, 0, 0, 0, 0, 0, 1, 1, 0, 0, 0, 0, 0, 2, 0, 1, 0, 1, 1, 0, 0, 1, 1, 0, 0, 0, 0, 0, 0, 2, 1, 0, 1, 0, 2, 0, 0, 0, 1, 0, 0, 1, 1, 0, 0, 1, 0, 0, 0, 0, 0, 0, 0, 0, 1, 0, 0, 1, 1, 0, 0, 0, 0, 0, 0, 1, 0, 1, 0, 1, 0, 1, 0, 0, 0, 0, 0, 1, 1, 0, 1, 0, 0, 0, 0, 0, 0, 1, 0, 1, 0, 1, 0, 0, 0, 0, 0, 1, 1, 0, 0, 0, 0, 0, 1, 0, 1, 0, 1, 0, 0, 0, 0, 0, 0, 1, 0, 1])
_uv = me_x.uv_layers.new(name='UVマップ')
_uv.uv.foreach_set('vector', [0.5938, 0.125, 0.625, 0.125, 0.625, 0.25, 0.5938, 0.25, 0.625, 0.5, 0.625, 0.5, 0.625, 0.5, 0.625, 0.5, 0.1875, 0.5, 0.125, 0.5, 0.125, 0.5, 0.1875, 0.5, 0.5938, 0.9375, 0.625, 0.9375, 0.625, 1.0, 0.5938, 1.0, 0.3438, 0.6875, 0.375, 0.6875, 0.375, 0.75, 0.3438, 0.75, 0.8125, 0.6875, 0.875, 0.6875, 0.875, 0.75, 0.8125, 0.75, 0.75, 0.5, 0.75, 0.5, 0.75, 0.5, 0.75, 0.5, 0.2344, 0.6875, 0.25, 0.6875, 0.25, 0.75, 0.2344, 0.75, 0.5938, 0.8594, 0.625, 0.8594, 0.625, 0.8594, 0.5938, 0.8594, 0.6562, 0.5, 0.625, 0.5, 0.625, 0.5, 0.6562, 0.5, 0.7344, 0.6875, 0.75, 0.6875, 0.75, 0.75, 0.7344, 0.75, 0.625, 0.7812, 0.625, 0.75, 0.625, 0.75, 0.625, 0.7812, 0.5937, 0.25, 0.625, 0.25, 0.625, 0.25, 0.5938, 0.25, 0.75, 0.6875, 0.75, 0.75, 0.75, 0.75, 0.75, 0.6875, 0.5938, 0.6875, 0.625, 0.6875, 0.625, 0.75, 0.5938, 0.75, 0.625, 0.625, 0.625, 0.5, 0.625, 0.5, 0.625, 0.625, 0.5, 0.75, 0.375, 0.75, 0.375, 0.75, 0.5, 0.75, 0.375, 0.625, 0.375, 0.5, 0.375, 0.5, 0.375, 0.625, 0.625, 0.75, 0.625, 0.75, 0.625, 0.75, 0.625, 0.75, 0.625, 0.6875, 0.625, 0.75, 0.625, 0.75, 0.625, 0.6875, 0.5938, 0.4688, 0.625, 0.4688, 0.625, 0.5, 0.5938, 0.5, 0.625, 0.5, 0.625, 0.5, 0.625, 0.5, 0.625, 0.5, 0.5938, 0.5, 0.625, 0.5, 0.625, 0.5, 0.5938, 0.5, 0.5937, 0.3594, 0.625, 0.3594, 0.625, 0.375, 0.5938, 0.375, 0.625, 0.3906, 0.625, 0.375, 0.625, 0.375, 0.625, 0.3906, 0.375, 0.5, 0.375, 0.5, 0.375, 0.5, 0.375, 0.5, 0.2656, 0.5, 0.25, 0.5, 0.25, 0.5, 0.2656, 0.5, 0.625, 0.5, 0.625, 0.5, 0.625, 0.5, 0.625, 0.5, 0.625, 0.5, 0.625, 0.5, 0.625, 0.5, 0.625, 0.5, 0.7656, 0.5, 0.75, 0.5, 0.75, 0.5, 0.7656, 0.5, 0.375, 0.3594, 0.5, 0.3594, 0.5, 0.375, 0.375, 0.375, 0.375, 0.5, 0.5, 0.5, 0.5, 0.5, 0.375, 0.5, 0.375, 0.4688, 0.5, 0.4688, 0.5, 0.5, 0.375, 0.5, 0.5625, 0.75, 0.5, 0.75, 0.5, 0.75, 0.5625, 0.75, 0.5625, 0.5, 0.5938, 0.5, 0.5938, 0.5, 0.5625, 0.5, 0.375, 0.25, 0.5, 0.25, 0.5, 0.25, 0.375, 0.25, 0.375, 0.9375, 0.5, 0.9375, 0.5, 1.0, 0.375, 1.0, 0.375, 0.5, 0.375, 0.5, 0.375, 0.5, 0.375, 0.5, 0.375, 0.125, 0.5, 0.125, 0.5, 0.25, 0.375, 0.25, 0.5938, 0.5, 0.5625, 0.5, 0.5625, 0.5, 0.5938, 0.5, 0.5938, 0.75, 0.5625, 0.75, 0.5625, 0.75, 0.5938, 0.75, 0.5, 0.3594, 0.5625, 0.3594, 0.5625, 0.375, 0.5, 0.375, 0.5, 0.5, 0.5625, 0.5, 0.5625, 0.5, 0.5, 0.5, 0.5, 0.4688, 0.5625, 0.4688, 0.5625, 0.5, 0.5, 0.5, 0.625, 0.75, 0.5938, 0.75, 0.5938, 0.75, 0.625, 0.75, 0.5, 0.25, 0.5625, 0.25, 0.5625, 0.25, 0.5, 0.25, 0.5, 0.8594, 0.5625, 0.8594, 0.5625, 0.875, 0.5, 0.875, 0.5, 0.9375, 0.5625, 0.9375, 0.5625, 1.0, 0.5, 1.0, 0.5, 0.125, 0.5625, 0.125, 0.5625, 0.25, 0.5, 0.25, 0.625, 0.6875, 0.625, 0.75, 0.625, 0.75, 0.625, 0.6875, 0.625, 0.75, 0.625, 0.75, 0.625, 0.75, 0.625, 0.75, 0.5625, 0.75, 0.5, 0.75, 0.5, 0.75, 0.5625, 0.75, 0.375, 0.5, 0.5, 0.5, 0.5, 0.5, 0.375, 0.5, 0.625, 0.5, 0.625, 0.5, 0.625, 0.5, 0.625, 0.5, 0.5, 0.5, 0.5625, 0.5, 0.5625, 0.5, 0.5, 0.5, 0.5938, 0.5, 0.625, 0.5, 0.625, 0.5, 0.5938, 0.5, 0.5938, 0.75, 0.5625, 0.75, 0.5625, 0.75, 0.5938, 0.75, 0.5, 0.7812, 0.5625, 0.7812, 0.5625, 0.8125, 0.5, 0.8125, 0.5, 0.4219, 0.5625, 0.4219, 0.5625, 0.4375, 0.5, 0.4375, 0.375, 0.7812, 0.5, 0.7812, 0.5, 0.8125, 0.375, 0.8125, 0.375, 0.4219, 0.5, 0.4219, 0.5, 0.4375, 0.375, 0.4375, 0.3438, 0.5, 0.3125, 0.5, 0.3125, 0.5, 0.3438, 0.5, 0.625, 0.4688, 0.625, 0.4375, 0.625, 0.4375, 0.625, 0.4688, 0.5938, 0.4219, 0.625, 0.4219, 0.625, 0.4375, 0.5938, 0.4375, 0.625, 0.8281, 0.625, 0.8125, 0.625, 0.8125, 0.625, 0.8281, 0.6562, 0.6875, 0.6875, 0.6875, 0.6875, 0.75, 0.6562, 0.75, 0.7031, 0.5, 0.6875, 0.5, 0.6875, 0.5, 0.7031, 0.5, 0.5938, 0.7812, 0.625, 0.7812, 0.625, 0.8125, 0.5938, 0.8125, 0.2969, 0.6875, 0.3125, 0.6875, 0.3125, 0.75, 0.2969, 0.75, 0.2656, 0.6875, 0.2812, 0.6875, 0.2812, 0.75, 0.2656, 0.75, 0.7344, 0.5, 0.7188, 0.5, 0.7188, 0.5, 0.7344, 0.5, 0.625, 0.8594, 0.625, 0.8438, 0.625, 0.8438, 0.625, 0.8594, 0.5938, 0.3906, 0.625, 0.3906, 0.625, 0.4062, 0.5938, 0.4062, 0.375, 0.3906, 0.5, 0.3906, 0.5, 0.4062, 0.375, 0.4062, 0.5, 0.3906, 0.5625, 0.3906, 0.5625, 0.4062, 0.5, 0.4062, 0.5, 0.8281, 0.5625, 0.8281, 0.5625, 0.8438, 0.5, 0.8438, 0.2969, 0.5, 0.2812, 0.5, 0.2812, 0.5, 0.2969, 0.5, 0.625, 0.4219, 0.625, 0.4062, 0.625, 0.4062, 0.625, 0.4219, 0.7031, 0.6875, 0.7188, 0.6875, 0.7188, 0.75, 0.7031, 0.75, 0.5938, 0.8281, 0.625, 0.8281, 0.625, 0.8438, 0.5938, 0.8438, 0.5, 0.375, 0.5625, 0.375, 0.5625, 0.3906, 0.5, 0.3906, 0.375, 0.375, 0.5, 0.375, 0.5, 0.3906, 0.375, 0.3906, 0.625, 0.3906, 0.5938, 0.3906, 0.5938, 0.3906, 0.625, 0.3906, 0.625, 0.875, 0.625, 0.8594, 0.625, 0.8594, 0.625, 0.875, 0.75, 0.5, 0.7344, 0.5, 0.7344, 0.5, 0.75, 0.5, 0.25, 0.6875, 0.2656, 0.6875, 0.2656, 0.75, 0.25, 0.75, 0.5, 0.8438, 0.5625, 0.8438, 0.5625, 0.8594, 0.5, 0.8594, 0.2812, 0.5, 0.2656, 0.5, 0.2656, 0.5, 0.2812, 0.5, 0.625, 0.4062, 0.625, 0.3906, 0.625, 0.3906, 0.625, 0.4062, 0.7188, 0.6875, 0.7344, 0.6875, 0.7344, 0.75, 0.7188, 0.75, 0.5938, 0.8438, 0.625, 0.8438, 0.625, 0.8594, 0.5938, 0.8594, 0.5625, 0.8438, 0.5938, 0.8438, 0.5938, 0.8594, 0.5625, 0.8594, 0.5625, 0.375, 0.5938, 0.375, 0.5938, 0.3906, 0.5625, 0.3906, 0.5625, 0.8281, 0.5938, 0.8281, 0.5938, 0.8438, 0.5625, 0.8438, 0.5625, 0.3906, 0.5938, 0.3906, 0.5938, 0.4062, 0.5625, 0.4062, 0.5625, 0.7812, 0.5938, 0.7812, 0.5938, 0.8125, 0.5625, 0.8125, 0.5625, 0.4219, 0.5938, 0.4219, 0.5938, 0.4375, 0.5625, 0.4375, 0.625, 0.75, 0.5938, 0.75, 0.5938, 0.75, 0.625, 0.75, 0.625, 0.5, 0.5938, 0.5, 0.5938, 0.5, 0.625, 0.5, 0.5625, 0.3594, 0.5937, 0.3594, 0.5938, 0.375, 0.5625, 0.375, 0.5625, 0.5, 0.5938, 0.5, 0.5938, 0.5, 0.5625, 0.5, 0.5625, 0.4688, 0.5938, 0.4688, 0.5938, 0.5, 0.5625, 0.5, 0.5625, 0.6875, 0.5938, 0.6875, 0.5938, 0.75, 0.5625, 0.75, 0.5625, 0.25, 0.5937, 0.25, 0.5938, 0.25, 0.5625, 0.25, 0.5625, 0.8594, 0.5938, 0.8594, 0.5938, 0.875, 0.5625, 0.875, 0.5625, 0.9375, 0.5938, 0.9375, 0.5938, 1.0, 0.5625, 1.0, 0.5625, 0.125, 0.5938, 0.125, 0.5938, 0.25, 0.5625, 0.25, 0.5938, 0.8594, 0.625, 0.8594, 0.625, 0.875, 0.5938, 0.875, 0.5938, 0.875, 0.5938, 0.8594, 0.5938, 0.8594, 0.5938, 0.875, 0.625, 0.8594, 0.625, 0.875, 0.625, 0.875, 0.625, 0.8594, 0.625, 0.875, 0.5938, 0.875, 0.5938, 0.875, 0.625, 0.875, 0.5938, 0.375, 0.625, 0.375, 0.625, 0.3906, 0.5938, 0.3906, 0.5938, 0.375, 0.625, 0.375, 0.625, 0.375, 0.5938, 0.375, 0.625, 0.375, 0.625, 0.3906, 0.625, 0.3906, 0.625, 0.375, 0.5938, 0.3906, 0.5938, 0.375, 0.5938, 0.375, 0.5938, 0.3906, 0.5625, 0.5, 0.375, 0.5, 0.375, 0.5, 0.5, 0.5, 0.5625, 0.5, 0.375, 0.625, 0.375, 0.5, 0.375, 0.5, 0.375, 0.625, 0.5, 0.75, 0.375, 0.75, 0.375, 0.75, 0.5, 0.75, 0.5625, 0.5, 0.5938, 0.5, 0.5938, 0.5, 0.5625, 0.5, 0.625, 0.75, 0.5938, 0.75, 0.5938, 0.75, 0.625, 0.75, 0.5, 0.5, 0.5625, 0.5, 0.5625, 0.5, 0.5, 0.5, 0.5938, 0.75, 0.5625, 0.75, 0.5625, 0.75, 0.5938, 0.75, 0.375, 0.5, 0.375, 0.5, 0.375, 0.5, 0.375, 0.5, 0.5625, 0.75, 0.5, 0.75, 0.5, 0.75, 0.5625, 0.75, 0.375, 0.5, 0.5, 0.5, 0.5, 0.5, 0.375, 0.5, 0.625, 0.5, 0.625, 0.5, 0.625, 0.5, 0.625, 0.5, 0.5938, 0.5, 0.625, 0.5, 0.625, 0.5, 0.5938, 0.5, 0.625, 0.5, 0.625, 0.5, 0.625, 0.5, 0.625, 0.5, 0.625, 0.6875, 0.625, 0.75, 0.625, 0.75, 0.625, 0.6875, 0.625, 0.75, 0.625, 0.75, 0.625, 0.75, 0.625, 0.75, 0.375, 0.625, 0.375, 0.5, 0.375, 0.5, 0.375, 0.625, 0.5, 0.75, 0.375, 0.75, 0.375, 0.75, 0.5, 0.75, 0.5, 0.75, 0.375, 0.75, 0.375, 0.75, 0.5, 0.75, 0.375, 0.625, 0.375, 0.5, 0.375, 0.5, 0.375, 0.625, 0.5938, 0.75, 0.5625, 0.75, 0.5625, 0.75, 0.5938, 0.75, 0.5938, 0.5, 0.625, 0.5, 0.625, 0.5, 0.5938, 0.5, 0.5, 0.5, 0.5625, 0.5, 0.5625, 0.5, 0.5, 0.5, 0.625, 0.5, 0.625, 0.5, 0.625, 0.5, 0.625, 0.5, 0.375, 0.5, 0.5, 0.5, 0.5, 0.5, 0.375, 0.5, 0.5625, 0.75, 0.5, 0.75, 0.5, 0.75, 0.5625, 0.75, 0.625, 0.75, 0.625, 0.75, 0.625, 0.75, 0.625, 0.75, 0.625, 0.6875, 0.625, 0.75, 0.625, 0.75, 0.625, 0.6875, 0.625, 0.75, 0.5938, 0.75, 0.5938, 0.75, 0.625, 0.75, 0.5625, 0.5, 0.5938, 0.5, 0.5938, 0.5, 0.5625, 0.5, 0.375, 0.5, 0.375, 0.5, 0.375, 0.5, 0.375, 0.5, 0.625, 0.5, 0.625, 0.5, 0.625, 0.5, 0.625, 0.5, 1.0, 0.5, 1.0, 1.0, 0.9688, 1.0, 0.9688, 0.5, 0.9688, 0.5, 0.9688, 1.0, 0.9375, 1.0, 0.9375, 0.5, 0.9375, 0.5, 0.9375, 1.0, 0.9062, 1.0, 0.9062, 0.5, 0.9062, 0.5, 0.9062, 1.0, 0.875, 1.0, 0.875, 0.5, 0.875, 0.5, 0.875, 1.0, 0.8438, 1.0, 0.8438, 0.5, 0.8438, 0.5, 0.8438, 1.0, 0.8125, 1.0, 0.8125, 0.5, 0.8125, 0.5, 0.8125, 1.0, 0.7812, 1.0, 0.7812, 0.5, 0.7812, 0.5, 0.7812, 1.0, 0.75, 1.0, 0.75, 0.5, 0.75, 0.5, 0.75, 1.0, 0.7188, 1.0, 0.7188, 0.5, 0.7188, 0.5, 0.7188, 1.0, 0.6875, 1.0, 0.6875, 0.5, 0.6875, 0.5, 0.6875, 1.0, 0.6562, 1.0, 0.6562, 0.5, 0.6562, 0.5, 0.6562, 1.0, 0.625, 1.0, 0.625, 0.5, 0.625, 0.5, 0.625, 1.0, 0.5938, 1.0, 0.5938, 0.5, 0.5938, 0.5, 0.5938, 1.0, 0.5625, 1.0, 0.5625, 0.5, 0.5625, 0.5, 0.5625, 1.0, 0.5312, 1.0, 0.5312, 0.5, 0.5312, 0.5, 0.5312, 1.0, 0.5, 1.0, 0.5, 0.5, 0.5, 0.5, 0.5, 1.0, 0.4688, 1.0, 0.4688, 0.5, 0.4688, 0.5, 0.4688, 1.0, 0.4375, 1.0, 0.4375, 0.5, 0.4375, 0.5, 0.4375, 1.0, 0.4062, 1.0, 0.4062, 0.5, 0.4062, 0.5, 0.4062, 1.0, 0.375, 1.0, 0.375, 0.5, 0.375, 0.5, 0.375, 1.0, 0.3438, 1.0, 0.3438, 0.5, 0.3438, 0.5, 0.3438, 1.0, 0.3125, 1.0, 0.3125, 0.5, 0.3125, 0.5, 0.3125, 1.0, 0.2812, 1.0, 0.2812, 0.5, 0.2812, 0.5, 0.2812, 1.0, 0.25, 1.0, 0.25, 0.5, 0.25, 0.5, 0.25, 1.0, 0.2188, 1.0, 0.2188, 0.5, 0.2188, 0.5, 0.2188, 1.0, 0.1875, 1.0, 0.1875, 0.5, 0.1875, 0.5, 0.1875, 1.0, 0.1562, 1.0, 0.1562, 0.5, 0.1562, 0.5, 0.1562, 1.0, 0.125, 1.0, 0.125, 0.5, 0.125, 0.5, 0.125, 1.0, 0.09375, 1.0, 0.09375, 0.5, 0.09375, 0.5, 0.09375, 1.0, 0.0625, 1.0, 0.0625, 0.5, 0.75, 0.49, 0.7968, 0.4854, 0.8418, 0.4717, 0.8833, 0.4496, 0.9197, 0.4197, 0.9496, 0.3833, 0.9717, 0.3418, 0.9854, 0.2968, 0.99, 0.25, 0.9854, 0.2032, 0.9717, 0.1582, 0.9496, 0.1167, 0.9197, 0.08029, 0.8833, 0.05045, 0.8418, 0.02827, 0.7968, 0.01461, 0.75, 0.01, 0.7032, 0.01461, 0.6582, 0.02827, 0.6167, 0.05045, 0.5803, 0.08029, 0.5504, 0.1167, 0.5283, 0.1582, 0.5146, 0.2032, 0.51, 0.25, 0.5146, 0.2968, 0.5283, 0.3418, 0.5504, 0.3833, 0.5803, 0.4197, 0.6167, 0.4496, 0.6582, 0.4717, 0.7032, 0.4854, 0.0625, 0.5, 0.0625, 1.0, 0.03125, 1.0, 0.03125, 0.5, 0.03125, 0.5, 0.03125, 1.0, 0.0, 1.0, 0.0, 0.5, 0.2968, 0.4854, 0.25, 0.49, 0.2032, 0.4854, 0.1582, 0.4717, 0.1167, 0.4496, 0.08029, 0.4197, 0.05045, 0.3833, 0.02827, 0.3418, 0.01461, 0.2968, 0.01, 0.25, 0.01461, 0.2032, 0.02827, 0.1582, 0.05045, 0.1167, 0.08029, 0.08029, 0.1167, 0.05045, 0.1582, 0.02827, 0.2032, 0.01461, 0.25, 0.01, 0.2968, 0.01461, 0.3418, 0.02827, 0.3833, 0.05045, 0.4197, 0.08029, 0.4496, 0.1167, 0.4717, 0.1582, 0.4854, 0.2032, 0.49, 0.25, 0.4854, 0.2968, 0.4717, 0.3418, 0.4496, 0.3833, 0.4197, 0.4197, 0.3833, 0.4496, 0.3418, 0.4717, 0.5, 0.8281, 0.375, 0.8281, 0.375, 0.8125, 0.5, 0.8125, 0.625, 0.5, 0.625, 0.625, 0.625, 0.625, 0.625, 0.5, 0.375, 0.6875, 0.375, 0.625, 0.375, 0.625, 0.375, 0.6875, 0.375, 0.6875, 0.375, 0.625, 0.375, 0.625, 0.375, 0.6875, 0.625, 0.5, 0.625, 0.625, 0.625, 0.625, 0.625, 0.5, 0.375, 0.6875, 0.375, 0.625, 0.375, 0.625, 0.375, 0.6875, 0.375, 0.6875, 0.375, 0.625, 0.5625, 0.625, 0.5625, 0.6875, 0.5625, 0.0625, 0.5938, 0.0625, 0.5938, 0.125, 0.5625, 0.125, 0.5625, 0.5, 0.5938, 0.5, 0.5938, 0.625, 0.5625, 0.625, 0.7188, 0.5, 0.7344, 0.5, 0.7344, 0.625, 0.7188, 0.625, 0.25, 0.5, 0.2656, 0.5, 0.2656, 0.625, 0.25, 0.625, 0.7031, 0.5, 0.7188, 0.5, 0.7188, 0.625, 0.7031, 0.625, 0.2656, 0.5, 0.2812, 0.5, 0.2812, 0.625, 0.2656, 0.625, 0.2969, 0.5, 0.3125, 0.5, 0.3125, 0.625, 0.2969, 0.625, 0.6562, 0.5, 0.6875, 0.5, 0.6875, 0.625, 0.6562, 0.625, 0.625, 0.5, 0.625, 0.625, 0.625, 0.625, 0.625, 0.5, 0.5, 0.0625, 0.5625, 0.0625, 0.5625, 0.125, 0.5, 0.125, 0.375, 0.0625, 0.5, 0.0625, 0.5, 0.125, 0.375, 0.125, 0.625, 0.5, 0.625, 0.625, 0.625, 0.625, 0.625, 0.5, 0.375, 0.6875, 0.375, 0.625, 0.375, 0.625, 0.375, 0.6875, 0.625, 0.6875, 0.625, 0.625, 0.625, 0.625, 0.625, 0.6875, 0.5938, 0.5, 0.625, 0.5, 0.625, 0.625, 0.5938, 0.625, 0.75, 0.5, 0.75, 0.625, 0.75, 0.625, 0.75, 0.5, 0.7344, 0.5, 0.75, 0.5, 0.75, 0.625, 0.7344, 0.625, 0.2344, 0.5, 0.25, 0.5, 0.25, 0.625, 0.2344, 0.625, 0.8125, 0.5, 0.875, 0.5, 0.875, 0.625, 0.8125, 0.625, 0.3438, 0.5, 0.375, 0.5, 0.375, 0.625, 0.3438, 0.625, 0.5938, 0.0625, 0.625, 0.0625, 0.625, 0.125, 0.5938, 0.125, 0.375, 0.5, 0.375, 0.5, 0.375, 0.5, 0.375, 0.5, 0.625, 0.5, 0.625, 0.5, 0.625, 0.5, 0.625, 0.5, 0.625, 0.5, 0.625, 0.5, 0.625, 0.5, 0.625, 0.5, 0.375, 0.5, 0.375, 0.5, 0.375, 0.5, 0.375, 0.5, 0.375, 0.625, 0.375, 0.5, 0.375, 0.5, 0.5625, 0.5, 0.5625, 0.5, 0.5625, 0.625, 0.5625, 0.25, 0.5938, 0.25, 0.5938, 0.25, 0.5625, 0.25, 0.625, 0.5, 0.5938, 0.5, 0.5938, 0.5, 0.625, 0.5, 0.2812, 0.5, 0.2656, 0.5, 0.2656, 0.5, 0.2812, 0.5, 0.75, 0.5, 0.7344, 0.5, 0.7344, 0.5, 0.75, 0.5, 0.2969, 0.5, 0.2812, 0.5, 0.2812, 0.5, 0.2969, 0.5, 0.7344, 0.5, 0.7188, 0.5, 0.7188, 0.5, 0.7344, 0.5, 0.7031, 0.5, 0.6875, 0.5, 0.6875, 0.5, 0.7031, 0.5, 0.3438, 0.5, 0.3125, 0.5, 0.3125, 0.5, 0.3438, 0.5, 0.625, 0.5, 0.625, 0.5, 0.625, 0.5, 0.625, 0.5, 0.5, 0.25, 0.5625, 0.25, 0.5625, 0.25, 0.5, 0.25, 0.5938, 0.5, 0.5625, 0.5, 0.5625, 0.5, 0.5938, 0.5, 0.375, 0.5, 0.375, 0.5, 0.375, 0.5, 0.375, 0.5, 0.375, 0.25, 0.5, 0.25, 0.5, 0.25, 0.375, 0.25, 0.7656, 0.5, 0.75, 0.5, 0.75, 0.5, 0.7656, 0.5, 0.625, 0.5, 0.625, 0.5, 0.625, 0.5, 0.625, 0.5, 0.625, 0.5, 0.625, 0.5, 0.625, 0.5, 0.625, 0.5, 0.2656, 0.5, 0.25, 0.5, 0.25, 0.5, 0.2656, 0.5, 0.375, 0.5, 0.375, 0.5, 0.375, 0.5, 0.375, 0.5, 0.5938, 0.25, 0.625, 0.25, 0.625, 0.25, 0.5938, 0.25, 0.6562, 0.5, 0.625, 0.5, 0.625, 0.5, 0.6562, 0.5, 0.75, 0.5, 0.75, 0.5, 0.75, 0.5, 0.75, 0.5, 0.1875, 0.5, 0.125, 0.5, 0.125, 0.5, 0.1875, 0.5, 0.5938, 0.0, 0.625, 0.0, 0.625, 0.0625, 0.5938, 0.0625, 0.625, 0.75, 0.625, 0.6875, 0.625, 0.6875, 0.625, 0.75, 0.375, 0.75, 0.375, 0.6875, 0.375, 0.6875, 0.375, 0.75, 0.375, 0.0, 0.5, 0.0, 0.5, 0.0625, 0.375, 0.0625, 0.5, 0.0, 0.5625, 0.0, 0.5625, 0.0625, 0.5, 0.0625, 0.5625, 0.0, 0.5938, 0.0, 0.5938, 0.0625, 0.5625, 0.0625, 0.375, 0.75, 0.375, 0.6875, 0.5625, 0.6875, 0.5625, 0.75, 0.5, 0.75, 0.375, 0.75, 0.375, 0.6875, 0.375, 0.6875, 0.375, 0.75, 0.375, 0.75, 0.375, 0.6875, 0.375, 0.6875, 0.375, 0.75, 0.375, 0.75, 0.375, 0.6875, 0.375, 0.6875, 0.375, 0.75, 0.625, 0.625, 0.625, 0.6875, 0.625, 0.6875, 0.625, 0.625, 0.625, 0.625, 0.625, 0.6875, 0.625, 0.6875, 0.625, 0.625, 0.5625, 0.625, 0.5938, 0.625, 0.5938, 0.6875, 0.5625, 0.6875, 0.7188, 0.625, 0.7344, 0.625, 0.7344, 0.6875, 0.7188, 0.6875, 0.25, 0.625, 0.2656, 0.625, 0.2656, 0.6875, 0.25, 0.6875, 0.7031, 0.625, 0.7188, 0.625, 0.7188, 0.6875, 0.7031, 0.6875, 0.2656, 0.625, 0.2812, 0.625, 0.2812, 0.6875, 0.2656, 0.6875, 0.2969, 0.625, 0.3125, 0.625, 0.3125, 0.6875, 0.2969, 0.6875, 0.6562, 0.625, 0.6875, 0.625, 0.6875, 0.6875, 0.6562, 0.6875, 0.625, 0.625, 0.625, 0.6875, 0.625, 0.6875, 0.625, 0.625, 0.625, 0.625, 0.625, 0.6875, 0.625, 0.6875, 0.625, 0.625, 0.5938, 0.625, 0.625, 0.625, 0.625, 0.6875, 0.5938, 0.6875, 0.75, 0.625, 0.75, 0.6875, 0.75, 0.6875, 0.75, 0.625, 0.7344, 0.625, 0.75, 0.625, 0.75, 0.6875, 0.7344, 0.6875, 0.2344, 0.625, 0.25, 0.625, 0.25, 0.6875, 0.2344, 0.6875, 0.8125, 0.625, 0.875, 0.625, 0.875, 0.6875, 0.8125, 0.6875, 0.3438, 0.625, 0.375, 0.625, 0.375, 0.6875, 0.3438, 0.6875, 0.375, 0.5, 0.375, 0.5, 0.375, 0.5, 0.375, 0.5, 0.625, 0.5, 0.625, 0.5, 0.625, 0.5, 0.625, 0.5, 0.625, 0.5, 0.625, 0.5, 0.625, 0.5, 0.625, 0.5, 0.375, 0.5, 0.375, 0.5, 0.375, 0.5, 0.375, 0.5, 0.5625, 0.5, 0.375, 0.5, 0.375, 0.5, 0.5625, 0.5, 0.5625, 0.25, 0.5938, 0.25, 0.5937, 0.25, 0.5625, 0.25, 0.625, 0.5, 0.5938, 0.5, 0.5938, 0.5, 0.625, 0.5, 0.2812, 0.5, 0.2656, 0.5, 0.2656, 0.5, 0.2812, 0.5, 0.75, 0.5, 0.7344, 0.5, 0.7344, 0.5, 0.75, 0.5, 0.2969, 0.5, 0.2812, 0.5, 0.2812, 0.5, 0.2969, 0.5, 0.7344, 0.5, 0.7188, 0.5, 0.7188, 0.5, 0.7344, 0.5, 0.7031, 0.5, 0.6875, 0.5, 0.6875, 0.5, 0.7031, 0.5, 0.3438, 0.5, 0.3125, 0.5, 0.3125, 0.5, 0.3438, 0.5, 0.625, 0.5, 0.625, 0.5, 0.625, 0.5, 0.625, 0.5, 0.5, 0.25, 0.5625, 0.25, 0.5625, 0.25, 0.5, 0.25, 0.5938, 0.5, 0.5625, 0.5, 0.5625, 0.5, 0.5938, 0.5, 0.375, 0.5, 0.375, 0.5, 0.375, 0.5, 0.375, 0.5, 0.375, 0.25, 0.5, 0.25, 0.5, 0.25, 0.375, 0.25, 0.7656, 0.5, 0.75, 0.5, 0.75, 0.5, 0.7656, 0.5, 0.625, 0.5, 0.625, 0.5, 0.625, 0.5, 0.625, 0.5, 0.625, 0.5, 0.625, 0.5, 0.625, 0.5, 0.625, 0.5, 0.2656, 0.5, 0.25, 0.5, 0.25, 0.5, 0.2656, 0.5, 0.375, 0.5, 0.375, 0.5, 0.375, 0.5, 0.375, 0.5, 0.5938, 0.25, 0.625, 0.25, 0.625, 0.25, 0.5937, 0.25, 0.6562, 0.5, 0.625, 0.5, 0.625, 0.5, 0.6562, 0.5, 0.75, 0.5, 0.75, 0.5, 0.75, 0.5, 0.75, 0.5, 0.1875, 0.5, 0.125, 0.5, 0.125, 0.5, 0.1875, 0.5, 1.0, 0.5, 1.0, 1.0, 0.9688, 1.0, 0.9688, 0.5, 1.0, 0.5, 1.0, 1.0, 0.9688, 1.0, 0.9688, 0.5, 0.9688, 0.5, 0.9688, 1.0, 0.9375, 1.0, 0.9375, 0.5, 0.9688, 0.5, 0.9688, 1.0, 0.9375, 1.0, 0.9375, 0.5, 0.9375, 0.5, 0.9375, 1.0, 0.9062, 1.0, 0.9062, 0.5, 0.9375, 0.5, 0.9375, 1.0, 0.9062, 1.0, 0.9062, 0.5, 0.9062, 0.5, 0.9062, 1.0, 0.875, 1.0, 0.875, 0.5, 0.9062, 0.5, 0.9062, 1.0, 0.875, 1.0, 0.875, 0.5, 0.875, 0.5, 0.875, 1.0, 0.8438, 1.0, 0.8438, 0.5, 0.875, 0.5, 0.875, 1.0, 0.8438, 1.0, 0.8438, 0.5, 0.8438, 0.5, 0.8438, 1.0, 0.8125, 1.0, 0.8125, 0.5, 0.8125, 0.5, 0.8125, 1.0, 0.7812, 1.0, 0.7812, 0.5, 0.8438, 0.5, 0.8438, 1.0, 0.8125, 1.0, 0.8125, 0.5, 0.7812, 0.5, 0.7812, 1.0, 0.75, 1.0, 0.75, 0.5, 0.8125, 0.5, 0.8125, 1.0, 0.7812, 1.0, 0.7812, 0.5, 0.75, 0.5, 0.75, 1.0, 0.7188, 1.0, 0.7188, 0.5, 0.7188, 0.5, 0.7188, 1.0, 0.6875, 1.0, 0.6875, 0.5, 0.7812, 0.5, 0.7812, 1.0, 0.75, 1.0, 0.75, 0.5, 0.6875, 0.5, 0.6875, 1.0, 0.6562, 1.0, 0.6562, 0.5, 0.75, 0.5, 0.75, 1.0, 0.7188, 1.0, 0.7188, 0.5, 0.6562, 0.5, 0.6562, 1.0, 0.625, 1.0, 0.625, 0.5, 0.625, 0.5, 0.625, 1.0, 0.5938, 1.0, 0.5938, 0.5, 0.7188, 0.5, 0.7188, 1.0, 0.6875, 1.0, 0.6875, 0.5, 0.5938, 0.5, 0.5938, 1.0, 0.5625, 1.0, 0.5625, 0.5, 0.6875, 0.5, 0.6875, 1.0, 0.6562, 1.0, 0.6562, 0.5, 0.5625, 0.5, 0.5625, 1.0, 0.5312, 1.0, 0.5312, 0.5, 0.5312, 0.5, 0.5312, 1.0, 0.5, 1.0, 0.5, 0.5, 0.6562, 0.5, 0.6562, 1.0, 0.625, 1.0, 0.625, 0.5, 0.5, 0.5, 0.5, 1.0, 0.4688, 1.0, 0.4688, 0.5, 0.625, 0.5, 0.625, 1.0, 0.5938, 1.0, 0.5938, 0.5, 0.4688, 0.5, 0.4688, 1.0, 0.4375, 1.0, 0.4375, 0.5, 0.4375, 0.5, 0.4375, 1.0, 0.4062, 1.0, 0.4062, 0.5, 0.5938, 0.5, 0.5938, 1.0, 0.5625, 1.0, 0.5625, 0.5, 0.4062, 0.5, 0.4062, 1.0, 0.375, 1.0, 0.375, 0.5, 0.5625, 0.5, 0.5625, 1.0, 0.5312, 1.0, 0.5312, 0.5, 0.375, 0.5, 0.375, 1.0, 0.3438, 1.0, 0.3438, 0.5, 0.3438, 0.5, 0.3438, 1.0, 0.3125, 1.0, 0.3125, 0.5, 0.5312, 0.5, 0.5312, 1.0, 0.5, 1.0, 0.5, 0.5, 0.3125, 0.5, 0.3125, 1.0, 0.2812, 1.0, 0.2812, 0.5, 0.5, 0.5, 0.5, 1.0, 0.4688, 1.0, 0.4688, 0.5, 0.2812, 0.5, 0.2812, 1.0, 0.25, 1.0, 0.25, 0.5, 0.25, 0.5, 0.25, 1.0, 0.2188, 1.0, 0.2188, 0.5, 0.4688, 0.5, 0.4688, 1.0, 0.4375, 1.0, 0.4375, 0.5, 0.2188, 0.5, 0.2188, 1.0, 0.1875, 1.0, 0.1875, 0.5, 0.4375, 0.5, 0.4375, 1.0, 0.4062, 1.0, 0.4062, 0.5, 0.1875, 0.5, 0.1875, 1.0, 0.1562, 1.0, 0.1562, 0.5, 0.1562, 0.5, 0.1562, 1.0, 0.125, 1.0, 0.125, 0.5, 0.4062, 0.5, 0.4062, 1.0, 0.375, 1.0, 0.375, 0.5, 0.125, 0.5, 0.125, 1.0, 0.09375, 1.0, 0.09375, 0.5, 0.375, 0.5, 0.375, 1.0, 0.3438, 1.0, 0.3438, 0.5, 0.09375, 0.5, 0.09375, 1.0, 0.0625, 1.0, 0.0625, 0.5, 0.2968, 0.4854, 0.25, 0.49, 0.2032, 0.4854, 0.1582, 0.4717, 0.1167, 0.4496, 0.08029, 0.4197, 0.05045, 0.3833, 0.02827, 0.3418, 0.01461, 0.2968, 0.01, 0.25, 0.01461, 0.2032, 0.02827, 0.1582, 0.05045, 0.1167, 0.08029, 0.08029, 0.1167, 0.05045, 0.1582, 0.02827, 0.2032, 0.01461, 0.25, 0.01, 0.2968, 0.01461, 0.3418, 0.02827, 0.3833, 0.05045, 0.4197, 0.08029, 0.4496, 0.1167, 0.4717, 0.1582, 0.4854, 0.2032, 0.49, 0.25, 0.4854, 0.2968, 0.4717, 0.3418, 0.4496, 0.3833, 0.4197, 0.4197, 0.3833, 0.4496, 0.3418, 0.4717, 0.0625, 0.5, 0.0625, 1.0, 0.03125, 1.0, 0.03125, 0.5, 0.03125, 0.5, 0.03125, 1.0, 0.0, 1.0, 0.0, 0.5, 0.75, 0.49, 0.7968, 0.4854, 0.8418, 0.4717, 0.8833, 0.4496, 0.9197, 0.4197, 0.9496, 0.3833, 0.9717, 0.3418, 0.9854, 0.2968, 0.99, 0.25, 0.9854, 0.2032, 0.9717, 0.1582, 0.9496, 0.1167, 0.9197, 0.08029, 0.8833, 0.05045, 0.8418, 0.02827, 0.7968, 0.01461, 0.75, 0.01, 0.7032, 0.01461, 0.6582, 0.02827, 0.6167, 0.05045, 0.5803, 0.08029, 0.5504, 0.1167, 0.5283, 0.1582, 0.5146, 0.2032, 0.51, 0.25, 0.5146, 0.2968, 0.5283, 0.3418, 0.5504, 0.3833, 0.5803, 0.4197, 0.6167, 0.4496, 0.6582, 0.4717, 0.7032, 0.4854, 0.3438, 0.5, 0.3438, 1.0, 0.3125, 1.0, 0.3125, 0.5, 0.3125, 0.5, 0.3125, 1.0, 0.2812, 1.0, 0.2812, 0.5, 0.2812, 0.5, 0.2812, 1.0, 0.25, 1.0, 0.25, 0.5, 0.25, 0.5, 0.25, 1.0, 0.2188, 1.0, 0.2188, 0.5, 0.2188, 0.5, 0.2188, 1.0, 0.1875, 1.0, 0.1875, 0.5, 0.1875, 0.5, 0.1875, 1.0, 0.1562, 1.0, 0.1562, 0.5, 0.1562, 0.5, 0.1562, 1.0, 0.125, 1.0, 0.125, 0.5, 0.125, 0.5, 0.125, 1.0, 0.09375, 1.0, 0.09375, 0.5, 0.09375, 0.5, 0.09375, 1.0, 0.0625, 1.0, 0.0625, 0.5, 0.9717, 0.1582, 0.9496, 0.1167, 0.9197, 0.08029, 0.8833, 0.05045, 0.8418, 0.02827, 0.7968, 0.01461, 0.75, 0.01, 0.7032, 0.01461, 0.6582, 0.02827, 0.6167, 0.05045, 0.5803, 0.08029, 0.5504, 0.1167, 0.5283, 0.1582, 0.5146, 0.2032, 0.51, 0.25, 0.5146, 0.2968, 0.5283, 0.3418, 0.5504, 0.3833, 0.5803, 0.4197, 0.6167, 0.4496, 0.6582, 0.4717, 0.7032, 0.4854, 0.75, 0.49, 0.7968, 0.4854, 0.8418, 0.4717, 0.8833, 0.4496, 0.9197, 0.4197, 0.9496, 0.3833, 0.9717, 0.3418, 0.9854, 0.2968, 0.99, 0.25, 0.9854, 0.2032, 0.0625, 0.5, 0.0625, 1.0, 0.03125, 1.0, 0.03125, 0.5, 0.03125, 0.5, 0.03125, 1.0, 0.0, 1.0, 0.0, 0.5, 0.05045, 0.1167, 0.08029, 0.08029, 0.1167, 0.05045, 0.1582, 0.02827, 0.2032, 0.01461, 0.25, 0.01, 0.2968, 0.01461, 0.3418, 0.02827, 0.3833, 0.05045, 0.4197, 0.08029, 0.4496, 0.1167, 0.4717, 0.1582, 0.4854, 0.2032, 0.49, 0.25, 0.4854, 0.2968, 0.4717, 0.3418, 0.4496, 0.3833, 0.4197, 0.4197, 0.3833, 0.4496, 0.3418, 0.4717, 0.2968, 0.4854, 0.25, 0.49, 0.2032, 0.4854, 0.1582, 0.4717, 0.1167, 0.4496, 0.08029, 0.4197, 0.05045, 0.3833, 0.02827, 0.3418, 0.01461, 0.2968, 0.01, 0.25, 0.01461, 0.2032, 0.02827, 0.1582, 1.0, 0.5, 1.0, 1.0, 0.9688, 1.0, 0.9688, 0.5, 0.9688, 0.5, 0.9688, 1.0, 0.9375, 1.0, 0.9375, 0.5, 0.9375, 0.5, 0.9375, 1.0, 0.9062, 1.0, 0.9062, 0.5, 0.9062, 0.5, 0.9062, 1.0, 0.875, 1.0, 0.875, 0.5, 0.875, 0.5, 0.875, 1.0, 0.8438, 1.0, 0.8438, 0.5, 0.8438, 0.5, 0.8438, 1.0, 0.8125, 1.0, 0.8125, 0.5, 0.8125, 0.5, 0.8125, 1.0, 0.7812, 1.0, 0.7812, 0.5, 0.7812, 0.5, 0.7812, 1.0, 0.75, 1.0, 0.75, 0.5, 0.75, 0.5, 0.75, 1.0, 0.7188, 1.0, 0.7188, 0.5, 0.7188, 0.5, 0.7188, 1.0, 0.6875, 1.0, 0.6875, 0.5, 0.6875, 0.5, 0.6875, 1.0, 0.6562, 1.0, 0.6562, 0.5, 0.6562, 0.5, 0.6562, 1.0, 0.625, 1.0, 0.625, 0.5, 0.625, 0.5, 0.625, 1.0, 0.5938, 1.0, 0.5938, 0.5, 0.5938, 0.5, 0.5938, 1.0, 0.5625, 1.0, 0.5625, 0.5, 0.5625, 0.5, 0.5625, 1.0, 0.5312, 1.0, 0.5312, 0.5, 0.5312, 0.5, 0.5312, 1.0, 0.5, 1.0, 0.5, 0.5, 0.5, 0.5, 0.5, 1.0, 0.4688, 1.0, 0.4688, 0.5, 0.4688, 0.5, 0.4688, 1.0, 0.4375, 1.0, 0.4375, 0.5, 0.4375, 0.5, 0.4375, 1.0, 0.4062, 1.0, 0.4062, 0.5, 0.4062, 0.5, 0.4062, 1.0, 0.375, 1.0, 0.375, 0.5, 0.375, 0.5, 0.375, 1.0, 0.3438, 1.0, 0.3438, 0.5, 0.3438, 0.5, 0.3438, 1.0, 0.3125, 1.0, 0.3125, 0.5, 0.3125, 0.5, 0.3125, 1.0, 0.2812, 1.0, 0.2812, 0.5, 0.2812, 0.5, 0.2812, 1.0, 0.25, 1.0, 0.25, 0.5, 0.25, 0.5, 0.25, 1.0, 0.2188, 1.0, 0.2188, 0.5, 0.2188, 0.5, 0.2188, 1.0, 0.1875, 1.0, 0.1875, 0.5, 0.1875, 0.5, 0.1875, 1.0, 0.1562, 1.0, 0.1562, 0.5, 0.1562, 0.5, 0.1562, 1.0, 0.125, 1.0, 0.125, 0.5, 0.125, 0.5, 0.125, 1.0, 0.09375, 1.0, 0.09375, 0.5, 0.09375, 0.5, 0.09375, 1.0, 0.0625, 1.0, 0.0625, 0.5, 0.2968, 0.4854, 0.25, 0.49, 0.2032, 0.4854, 0.1582, 0.4717, 0.1167, 0.4496, 0.08029, 0.4197, 0.05045, 0.3833, 0.02827, 0.3418, 0.01461, 0.2968, 0.01, 0.25, 0.01461, 0.2032, 0.02827, 0.1582, 0.05045, 0.1167, 0.08029, 0.08029, 0.1167, 0.05045, 0.1582, 0.02827, 0.2032, 0.01461, 0.25, 0.01, 0.2968, 0.01461, 0.3418, 0.02827, 0.3833, 0.05045, 0.4197, 0.08029, 0.4496, 0.1167, 0.4717, 0.1582, 0.4854, 0.2032, 0.49, 0.25, 0.4854, 0.2968, 0.4717, 0.3418, 0.4496, 0.3833, 0.4197, 0.4197, 0.3833, 0.4496, 0.3418, 0.4717, 0.0625, 0.5, 0.0625, 1.0, 0.03125, 1.0, 0.03125, 0.5, 0.03125, 0.5, 0.03125, 1.0, 0.0, 1.0, 0.0, 0.5, 0.75, 0.49, 0.7968, 0.4854, 0.8418, 0.4717, 0.8833, 0.4496, 0.9197, 0.4197, 0.9496, 0.3833, 0.9717, 0.3418, 0.9854, 0.2968, 0.99, 0.25, 0.9854, 0.2032, 0.9717, 0.1582, 0.9496, 0.1167, 0.9197, 0.08029, 0.8833, 0.05045, 0.8418, 0.02827, 0.7968, 0.01461, 0.75, 0.01, 0.7032, 0.01461, 0.6582, 0.02827, 0.6167, 0.05045, 0.5803, 0.08029, 0.5504, 0.1167, 0.5283, 0.1582, 0.5146, 0.2032, 0.51, 0.25, 0.5146, 0.2968, 0.5283, 0.3418, 0.5504, 0.3833, 0.5803, 0.4197, 0.6167, 0.4496, 0.6582, 0.4717, 0.7032, 0.4854, 0.375, 0.5, 0.375, 0.5, 0.375, 0.5, 0.375, 0.5, 0.625, 0.5, 0.625, 0.5, 0.625, 0.5, 0.625, 0.5, 0.625, 0.625, 0.625, 0.6875, 0.625, 0.6875, 0.625, 0.625, 0.375, 0.75, 0.375, 0.6875, 0.375, 0.6875, 0.375, 0.75, 0.375, 0.5, 0.375, 0.5, 0.375, 0.5, 0.375, 0.5, 0.625, 0.5, 0.625, 0.5, 0.625, 0.5, 0.625, 0.5, 0.625, 0.5, 0.625, 0.625, 0.625, 0.625, 0.625, 0.5, 0.375, 0.6875, 0.375, 0.625, 0.375, 0.625, 0.375, 0.6875, 0.5, 0.75, 0.375, 0.75, 0.375, 0.75, 0.5, 0.75, 0.375, 0.625, 0.375, 0.5, 0.375, 0.5, 0.375, 0.625, 0.625, 0.75, 0.625, 0.75, 0.625, 0.75, 0.625, 0.75, 0.625, 0.6875, 0.625, 0.75, 0.625, 0.75, 0.625, 0.6875, 0.625, 0.5, 0.625, 0.5, 0.625, 0.5, 0.625, 0.5, 0.5938, 0.5, 0.625, 0.5, 0.625, 0.5, 0.5938, 0.5, 0.625, 0.5, 0.625, 0.5, 0.625, 0.5, 0.625, 0.5, 0.375, 0.5, 0.5, 0.5, 0.5, 0.5, 0.375, 0.5, 0.5625, 0.75, 0.5, 0.75, 0.5, 0.75, 0.5625, 0.75, 0.5938, 0.75, 0.5625, 0.75, 0.5625, 0.75, 0.5938, 0.75, 0.5, 0.5, 0.5625, 0.5, 0.5625, 0.5, 0.5, 0.5, 0.625, 0.75, 0.5938, 0.75, 0.5938, 0.75, 0.625, 0.75, 0.5625, 0.5, 0.5938, 0.5, 0.5938, 0.5, 0.5625, 0.5, 0.375, 0.5, 0.375, 0.5, 0.375, 0.5, 0.375, 0.5, 0.625, 0.5, 0.625, 0.5, 0.625, 0.5, 0.625, 0.5, 0.375, 0.5, 0.375, 0.5, 0.375, 0.5, 0.375, 0.5, 0.625, 0.625, 0.625, 0.6875, 0.625, 0.6875, 0.625, 0.625, 0.375, 0.75, 0.375, 0.6875, 0.375, 0.6875, 0.375, 0.75, 0.625, 0.5, 0.625, 0.5, 0.625, 0.5, 0.625, 0.5, 0.375, 0.5, 0.375, 0.5, 0.375, 0.5, 0.375, 0.5, 0.625, 0.5, 0.625, 0.625, 0.625, 0.625, 0.625, 0.5, 0.375, 0.6875, 0.375, 0.625, 0.375, 0.625, 0.375, 0.6875, 0.375, 0.5, 0.375, 0.5, 0.375, 0.5, 0.375, 0.5, 0.5, 0.75, 0.375, 0.75, 0.375, 0.75, 0.5, 0.75, 0.375, 0.625, 0.375, 0.5, 0.375, 0.5, 0.375, 0.625, 0.5938, 0.75, 0.5625, 0.75, 0.5625, 0.75, 0.5938, 0.75, 0.5938, 0.5, 0.625, 0.5, 0.625, 0.5, 0.5938, 0.5, 0.5, 0.5, 0.5625, 0.5, 0.5625, 0.5, 0.5, 0.5, 0.625, 0.5, 0.625, 0.5, 0.625, 0.5, 0.625, 0.5, 0.375, 0.5, 0.5, 0.5, 0.5, 0.5, 0.375, 0.5, 0.5625, 0.75, 0.5, 0.75, 0.5, 0.75, 0.5625, 0.75, 0.625, 0.75, 0.625, 0.75, 0.625, 0.75, 0.625, 0.75, 0.625, 0.6875, 0.625, 0.75, 0.625, 0.75, 0.625, 0.6875, 0.625, 0.75, 0.5938, 0.75, 0.5938, 0.75, 0.625, 0.75, 0.5625, 0.5, 0.5938, 0.5, 0.5938, 0.5, 0.5625, 0.5, 0.625, 0.5, 0.625, 0.5, 0.625, 0.5, 0.625, 0.5, 0.6875, 0.5, 0.6562, 0.5, 0.6562, 0.5, 0.6875, 0.5, 0.375, 0.5, 0.3438, 0.5, 0.3438, 0.5, 0.375, 0.5, 0.3125, 0.625, 0.3438, 0.625, 0.3438, 0.6875, 0.3125, 0.6875, 0.625, 0.625, 0.6562, 0.625, 0.6562, 0.6875, 0.625, 0.6875, 0.6875, 0.5, 0.6562, 0.5, 0.6562, 0.5, 0.6875, 0.5, 0.375, 0.5, 0.3438, 0.5, 0.3438, 0.5, 0.375, 0.5, 0.3125, 0.5, 0.3438, 0.5, 0.3438, 0.625, 0.3125, 0.625, 0.625, 0.5, 0.6562, 0.5, 0.6562, 0.625, 0.625, 0.625, 0.5625, 0.4375, 0.5938, 0.4375, 0.5938, 0.4688, 0.5625, 0.4688, 0.5625, 0.75, 0.5938, 0.75, 0.5938, 0.7812, 0.5625, 0.7812, 0.5938, 0.75, 0.625, 0.75, 0.625, 0.7812, 0.5938, 0.7812, 0.625, 0.6875, 0.6562, 0.6875, 0.6562, 0.75, 0.625, 0.75, 0.625, 0.5, 0.625, 0.4688, 0.625, 0.4688, 0.625, 0.5, 0.375, 0.5, 0.3438, 0.5, 0.3438, 0.5, 0.375, 0.5, 0.375, 0.75, 0.5, 0.75, 0.5, 0.7812, 0.375, 0.7812, 0.5, 0.75, 0.5625, 0.75, 0.5625, 0.7812, 0.5, 0.7812, 0.5, 0.4375, 0.5625, 0.4375, 0.5625, 0.4688, 0.5, 0.4688, 0.375, 0.4375, 0.5, 0.4375, 0.5, 0.4688, 0.375, 0.4688, 0.5938, 0.4375, 0.625, 0.4375, 0.625, 0.4688, 0.5938, 0.4688, 0.625, 0.8125, 0.625, 0.7812, 0.625, 0.7812, 0.625, 0.8125, 0.6875, 0.5, 0.6562, 0.5, 0.6562, 0.5, 0.6875, 0.5, 0.3125, 0.6875, 0.3438, 0.6875, 0.3438, 0.75, 0.3125, 0.75, 0.7188, 0.5, 0.7031, 0.5, 0.7031, 0.5, 0.7188, 0.5, 0.3125, 0.5, 0.2969, 0.5, 0.2969, 0.5, 0.3125, 0.5, 0.2812, 0.625, 0.2969, 0.625, 0.2969, 0.6875, 0.2812, 0.6875, 0.6875, 0.625, 0.7031, 0.625, 0.7031, 0.6875, 0.6875, 0.6875, 0.7188, 0.5, 0.7031, 0.5, 0.7031, 0.5, 0.7188, 0.5, 0.3125, 0.5, 0.2969, 0.5, 0.2969, 0.5, 0.3125, 0.5, 0.2812, 0.5, 0.2969, 0.5, 0.2969, 0.625, 0.2812, 0.625, 0.6875, 0.5, 0.7031, 0.5, 0.7031, 0.625, 0.6875, 0.625, 0.5, 0.8594, 0.5, 0.875, 0.375, 0.875, 0.375, 0.8594, 0.375, 0.8438, 0.375, 0.8281, 0.5, 0.8281, 0.5, 0.8438, 0.5625, 0.4062, 0.5938, 0.4062, 0.5938, 0.4219, 0.5625, 0.4219, 0.5625, 0.8125, 0.5938, 0.8125, 0.5938, 0.8281, 0.5625, 0.8281, 0.5938, 0.8125, 0.625, 0.8125, 0.625, 0.8281, 0.5938, 0.8281, 0.6875, 0.6875, 0.7031, 0.6875, 0.7031, 0.75, 0.6875, 0.75, 0.625, 0.4375, 0.625, 0.4219, 0.625, 0.4219, 0.625, 0.4375, 0.3125, 0.5, 0.2969, 0.5, 0.2969, 0.5, 0.3125, 0.5, 0.5, 0.8125, 0.5625, 0.8125, 0.5625, 0.8281, 0.5, 0.8281, 0.2812, 0.6875, 0.2969, 0.6875, 0.2969, 0.75, 0.2812, 0.75, 0.7188, 0.5, 0.7031, 0.5, 0.7031, 0.5, 0.7188, 0.5, 0.625, 0.8438, 0.625, 0.8281, 0.625, 0.8281, 0.625, 0.8438, 0.5938, 0.4062, 0.625, 0.4062, 0.625, 0.4219, 0.5938, 0.4219, 0.375, 0.4062, 0.5, 0.4062, 0.5, 0.4219, 0.375, 0.4219, 0.5, 0.4062, 0.5625, 0.4062, 0.5625, 0.4219, 0.5, 0.4219, 0.2031, 0.5, 0.1875, 0.5, 0.1875, 0.5, 0.2031, 0.5, 0.875, 0.5, 0.8125, 0.5, 0.8125, 0.5, 0.875, 0.5, 0.7969, 0.625, 0.8125, 0.625, 0.8125, 0.6875, 0.7969, 0.6875, 0.125, 0.625, 0.1875, 0.625, 0.1875, 0.6875, 0.125, 0.6875, 0.2031, 0.5, 0.1875, 0.5, 0.1875, 0.5, 0.2031, 0.5, 0.875, 0.5, 0.8125, 0.5, 0.8125, 0.5, 0.875, 0.5, 0.7969, 0.5, 0.8125, 0.5, 0.8125, 0.625, 0.7969, 0.625, 0.125, 0.5, 0.1875, 0.5, 0.1875, 0.625, 0.125, 0.625, 0.5625, 0.9219, 0.5938, 0.9219, 0.5938, 0.9375, 0.5625, 0.9375, 0.5625, 0.25, 0.5938, 0.25, 0.5938, 0.3125, 0.5625, 0.3125, 0.5, 0.9219, 0.5625, 0.9219, 0.5625, 0.9375, 0.5, 0.9375, 0.5, 0.25, 0.5625, 0.25, 0.5625, 0.3125, 0.5, 0.3125, 0.375, 0.9219, 0.5, 0.9219, 0.5, 0.9375, 0.375, 0.9375, 0.375, 0.25, 0.5, 0.25, 0.5, 0.3125, 0.375, 0.3125, 0.875, 0.5, 0.8125, 0.5, 0.8125, 0.5, 0.875, 0.5, 0.5938, 0.25, 0.625, 0.25, 0.625, 0.3125, 0.5938, 0.3125, 0.125, 0.6875, 0.1875, 0.6875, 0.1875, 0.75, 0.125, 0.75, 0.7969, 0.6875, 0.8125, 0.6875, 0.8125, 0.75, 0.7969, 0.75, 0.5938, 0.9219, 0.625, 0.9219, 0.625, 0.9375, 0.5938, 0.9375, 0.2031, 0.5, 0.1875, 0.5, 0.1875, 0.5, 0.2031, 0.5, 0.2344, 0.5, 0.2188, 0.5, 0.2188, 0.5, 0.2344, 0.5, 0.5938, 0.8906, 0.625, 0.8906, 0.625, 0.9062, 0.5938, 0.9062, 0.7656, 0.6875, 0.7812, 0.6875, 0.7812, 0.75, 0.7656, 0.75, 0.375, 0.8906, 0.5, 0.8906, 0.5, 0.9062, 0.375, 0.9062, 0.5, 0.8906, 0.5625, 0.8906, 0.5625, 0.9062, 0.5, 0.9062, 0.5625, 0.8906, 0.5938, 0.8906, 0.5938, 0.9062, 0.5625, 0.9062, 0.7656, 0.5, 0.7812, 0.5, 0.7812, 0.625, 0.7656, 0.625, 0.2344, 0.5, 0.2188, 0.5, 0.2188, 0.5, 0.2344, 0.5, 0.7656, 0.625, 0.7812, 0.625, 0.7812, 0.6875, 0.7656, 0.6875, 0.2344, 0.5, 0.2188, 0.5, 0.2188, 0.5, 0.2344, 0.5, 0.7969, 0.5, 0.7813, 0.5, 0.7813, 0.5, 0.7969, 0.5, 0.2031, 0.625, 0.2188, 0.625, 0.2188, 0.6875, 0.2031, 0.6875, 0.7969, 0.5, 0.7812, 0.5, 0.7813, 0.5, 0.7969, 0.5, 0.2031, 0.5, 0.2188, 0.5, 0.2188, 0.625, 0.2031, 0.625, 0.5625, 0.3281, 0.5938, 0.3281, 0.5938, 0.3438, 0.5625, 0.3438, 0.5, 0.3281, 0.5625, 0.3281, 0.5625, 0.3438, 0.5, 0.3438, 0.375, 0.3281, 0.5, 0.3281, 0.5, 0.3438, 0.375, 0.3438, 0.7969, 0.5, 0.7813, 0.5, 0.7812, 0.5, 0.7969, 0.5, 0.5938, 0.3281, 0.625, 0.3281, 0.625, 0.3438, 0.5938, 0.3438, 0.2031, 0.6875, 0.2188, 0.6875, 0.2188, 0.75, 0.2031, 0.75, 0.25, 0.5, 0.2344, 0.5, 0.2344, 0.5, 0.25, 0.5, 0.75, 0.625, 0.7656, 0.625, 0.7656, 0.6875, 0.75, 0.6875, 0.25, 0.5, 0.2344, 0.5, 0.2344, 0.5, 0.25, 0.5, 0.75, 0.5, 0.7656, 0.5, 0.7656, 0.625, 0.75, 0.625, 0.5625, 0.875, 0.5938, 0.875, 0.5938, 0.8906, 0.5625, 0.8906, 0.5, 0.875, 0.5625, 0.875, 0.5625, 0.8906, 0.5, 0.8906, 0.375, 0.875, 0.5, 0.875, 0.5, 0.8906, 0.375, 0.8906, 0.75, 0.6875, 0.7656, 0.6875, 0.7656, 0.75, 0.75, 0.75, 0.5938, 0.875, 0.625, 0.875, 0.625, 0.8906, 0.5938, 0.8906, 0.25, 0.5, 0.2344, 0.5, 0.2344, 0.5, 0.25, 0.5, 0.7813, 0.5, 0.7656, 0.5, 0.7656, 0.5, 0.7813, 0.5, 0.2188, 0.625, 0.2344, 0.625, 0.2344, 0.6875, 0.2188, 0.6875, 0.7812, 0.5, 0.7656, 0.5, 0.7656, 0.5, 0.7813, 0.5, 0.2188, 0.5, 0.2344, 0.5, 0.2344, 0.625, 0.2188, 0.625, 0.5625, 0.3438, 0.5938, 0.3438, 0.5937, 0.3594, 0.5625, 0.3594, 0.5, 0.3438, 0.5625, 0.3438, 0.5625, 0.3594, 0.5, 0.3594, 0.375, 0.3438, 0.5, 0.3438, 0.5, 0.3594, 0.375, 0.3594, 0.7813, 0.5, 0.7656, 0.5, 0.7656, 0.5, 0.7812, 0.5, 0.5938, 0.3438, 0.625, 0.3438, 0.625, 0.3594, 0.5937, 0.3594, 0.2188, 0.6875, 0.2344, 0.6875, 0.2344, 0.75, 0.2188, 0.75, 0.1875, 0.6875, 0.2031, 0.6875, 0.2031, 0.75, 0.1875, 0.75, 0.5938, 0.3125, 0.625, 0.3125, 0.625, 0.3281, 0.5938, 0.3281, 0.8125, 0.5, 0.7969, 0.5, 0.7969, 0.5, 0.8125, 0.5, 0.375, 0.3125, 0.5, 0.3125, 0.5, 0.3281, 0.375, 0.3281, 0.5, 0.3125, 0.5625, 0.3125, 0.5625, 0.3281, 0.5, 0.3281, 0.5625, 0.3125, 0.5938, 0.3125, 0.5938, 0.3281, 0.5625, 0.3281, 0.1875, 0.5, 0.2031, 0.5, 0.2031, 0.625, 0.1875, 0.625, 0.8125, 0.5, 0.7969, 0.5, 0.7969, 0.5, 0.8125, 0.5, 0.1875, 0.625, 0.2031, 0.625, 0.2031, 0.6875, 0.1875, 0.6875, 0.8125, 0.5, 0.7969, 0.5, 0.7969, 0.5, 0.8125, 0.5, 0.2188, 0.5, 0.2031, 0.5, 0.2031, 0.5, 0.2188, 0.5, 0.5938, 0.9062, 0.625, 0.9062, 0.625, 0.9219, 0.5938, 0.9219, 0.7812, 0.6875, 0.7969, 0.6875, 0.7969, 0.75, 0.7812, 0.75, 0.375, 0.9062, 0.5, 0.9062, 0.5, 0.9219, 0.375, 0.9219, 0.5, 0.9062, 0.5625, 0.9062, 0.5625, 0.9219, 0.5, 0.9219, 0.5625, 0.9062, 0.5938, 0.9062, 0.5938, 0.9219, 0.5625, 0.9219, 0.7812, 0.5, 0.7969, 0.5, 0.7969, 0.625, 0.7812, 0.625, 0.2188, 0.5, 0.2031, 0.5, 0.2031, 0.5, 0.2188, 0.5, 0.7812, 0.625, 0.7969, 0.625, 0.7969, 0.6875, 0.7812, 0.6875, 0.2188, 0.5, 0.2031, 0.5, 0.2031, 0.5, 0.2188, 0.5])
me_x.materials.append(mat_x)
me_x.materials.append(mat_001)
me_x.materials.append(mat_002)
me_x.materials.append(mat_003)
me_x.use_remesh_fix_poles = True
me_x.use_remesh_preserve_attributes = False
me_x.update()

# ---- objects
ob_x = bpy.data.objects.new('立方体', me_x)

# ---- transforms, parenting, visibility, modifiers, constraints
ob_x.location = (0.0, 0.0, 0.0)
ob_x.scale = (3.203, 1.0, 1.0)

# ---- collection membership
col_collection.objects.link(ob_x)

# ---- scene / render settings (as saved in the file)
scene.frame_start = 1; scene.frame_end = 250; scene.frame_set(1)
scene.render.engine = 'BLENDER_EEVEE_NEXT'
scene.cycles.sampling_pattern = 'TABULATED_SOBOL'
scene.cycles.use_light_tree = False
scene.view_settings.view_transform = 'Filmic'
bpy.context.view_layer.update()

# ---- added for rendering (the .blend has no active camera and no usable light): camera, sun
cam_auto = bpy.data.cameras.new('AutoCamera')
cam_auto.lens = 50.0
cam_auto.sensor_width = 36.0
cam_auto.clip_end = 1000.0
ob_auto_camera = bpy.data.objects.new('AutoCamera', cam_auto)
scene.collection.objects.link(ob_auto_camera)
ob_auto_camera.location = (11.569, -11.1051, 8.22208)
ob_auto_camera.rotation_euler = (1.09748, -7.21219e-08, 0.694738)
scene.camera = ob_auto_camera
light_auto_sun = bpy.data.lights.new('AutoSun', 'SUN')
light_auto_sun.energy = 3.0
light_auto_sun.angle = 0.0523599
ob_auto_sun = bpy.data.objects.new('AutoSun', light_auto_sun)
scene.collection.objects.link(ob_auto_sun)
ob_auto_sun.rotation_euler = (0.872665, 0.174533, 0.523599)
bpy.context.view_layer.update()
